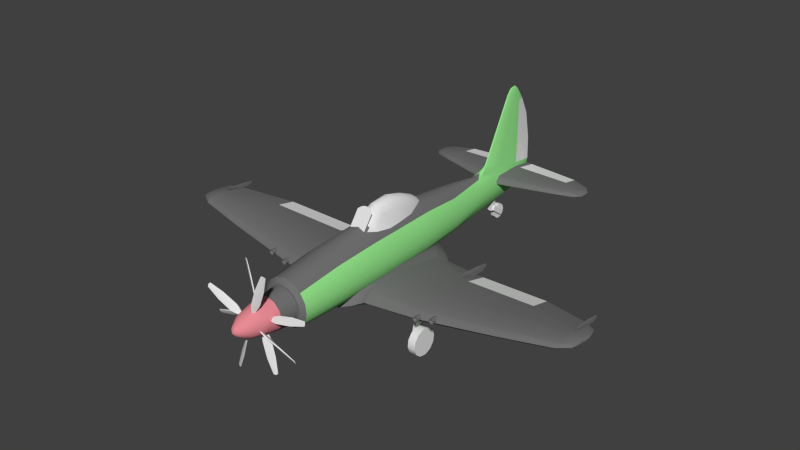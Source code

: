 # Source: plane.blend  (saved by Blender 2.77.0; exported with 4.5.12 LTS)
import bpy
from mathutils import Matrix  # noqa: F401  (used for matrix-valued properties, if any)

bpy.ops.wm.read_factory_settings(use_empty=True)
scene = bpy.context.scene
scene.name = 'Scene'

# ---- collections
col_collection_1 = bpy.data.collections.new('Collection 1'); scene.collection.children.link(col_collection_1)

# ---- materials (node trees are filled in below, after node groups)
mat_material = bpy.data.materials.new('Material')
mat_material.alpha_threshold = 0.0
mat_material.use_transparent_shadow = False
mat_material.diffuse_color = (0.3016, 0.8, 0.2625, 1.0)
mat_material.roughness = 0.5
mat_material_001 = bpy.data.materials.new('Material.001')
mat_material_001.alpha_threshold = 0.0
mat_material_001.use_transparent_shadow = False
mat_material_001.diffuse_color = (0.1679, 0.1679, 0.1679, 1.0)
mat_material_001.roughness = 0.5
mat_material_002 = bpy.data.materials.new('Material.002')
mat_material_002.alpha_threshold = 0.0
mat_material_002.use_transparent_shadow = False
mat_material_002.diffuse_color = (0.8, 0.255, 0.292, 1.0)
mat_material_002.roughness = 0.5
mat_material_004 = bpy.data.materials.new('Material.004')
mat_material_004.alpha_threshold = 0.0
mat_material_004.use_transparent_shadow = False
mat_material_004.diffuse_color = (0.3264, 0.3264, 0.3264, 1.0)
mat_material_004.roughness = 0.5
mat_material_005 = bpy.data.materials.new('Material.005')
mat_material_005.alpha_threshold = 0.0
mat_material_005.use_transparent_shadow = False
mat_material_005.diffuse_color = (0.04696, 0.04696, 0.04696, 1.0)
mat_material_005.roughness = 0.5
mat_material_006 = bpy.data.materials.new('Material.006')
mat_material_006.alpha_threshold = 0.0
mat_material_006.use_transparent_shadow = False
mat_material_006.roughness = 0.5
mat_material_007 = bpy.data.materials.new('Material.007')
mat_material_007.alpha_threshold = 0.0
mat_material_007.use_transparent_shadow = False
mat_material_007.roughness = 0.5
mat_material_008 = bpy.data.materials.new('Material.008')
mat_material_008.alpha_threshold = 0.0
mat_material_008.use_transparent_shadow = False
mat_material_008.roughness = 0.5
mat_material_009 = bpy.data.materials.new('Material.009')
mat_material_009.alpha_threshold = 0.0
mat_material_009.use_transparent_shadow = False
mat_material_009.roughness = 0.5

# ---- material node trees

# ---- world
world_world = bpy.data.worlds.new('World'); scene.world = world_world
world_world.color = (0.05088, 0.05088, 0.05088)
world_world.use_sun_shadow = False
world_world.sun_shadow_jitter_overblur = 0.0
world_world.cycles.sampling_method = 'NONE'
world_world.cycles.sample_map_resolution = 256

# ---- meshes
me_cylinder_010 = bpy.data.meshes.new('Cylinder.010')
me_cylinder_010.from_pydata([(1.836, -0.0455, -0.4162), (1.842, 1.043, -0.5602), (1.842, 1.06, -0.5067), (1.81, -0.0455, -0.4162), (1.804, 1.043, -0.5602), (1.804, 1.06, -0.5067), (0.6152, -0.8875, -0.2845), (0.6524, -1.433, -0.2839), (0.8086, 0.3134, -0.3843), (0.943, 0.704, -0.6061), (0.6267, -1.826, -0.7801), (0.6632, -2.012, -0.6668), (0.6476, -1.817, -0.3634), (0.6632, -2.007, -0.4478), (0.6632, -2.136, -0.5917), (0.6276, -0.1715, -0.7312), (2.033, -1.348, -0.3627), (2.033, -0.8334, -0.3633), (2.033, 0.004544, -0.4496), (2.033, 0.6659, -0.6417), (2.033, -1.577, -0.711), (2.033, -1.866, -0.654), (2.033, -1.709, -0.4316), (2.033, -1.888, -0.5047), (2.033, -1.922, -0.589), (2.033, 0.004544, -0.6687), (5.41, -1.183, -0.04799), (5.41, -0.9185, -0.04831), (5.414, -0.5999, -0.09526), (5.423, -0.1474, -0.1997), (5.426, -1.301, -0.2373), (5.423, -1.449, -0.2063), (5.413, -1.369, -0.08543), (5.416, -1.461, -0.1252), (5.42, -1.479, -0.171), (5.424, -0.5967, -0.2143), (4.065, -0.245, -0.3958), (4.067, 0.3254, -0.3762), (4.062, -1.519, -0.2236), (4.06, -1.238, -0.1736), (4.068, -1.64, -0.3851), (4.069, -1.416, -0.4265), (4.064, -1.658, -0.2767), (4.066, -1.684, -0.3379), (4.065, -0.2455, -0.2367), (4.06, -0.8387, -0.1741), (5.724, -1.128, -0.05102), (5.724, -0.9464, -0.05117), (5.726, -0.7281, -0.07318), (5.73, -0.418, -0.1221), (5.732, -1.208, -0.1398), (5.73, -1.31, -0.1253), (5.725, -1.255, -0.06857), (5.727, -1.318, -0.08721), (5.729, -1.33, -0.1087), (5.731, -0.7259, -0.129), (5.809, -0.7459, -0.1137), (5.809, -1.002, -0.1045), (1.864, 0.2569, -0.4231), (1.864, 0.6751, -0.4572), (1.864, 0.8579, -0.6098), (1.864, 0.5497, -0.6021), (1.782, 0.6751, -0.4572), (1.782, 0.2569, -0.4231), (1.782, 0.5497, -0.6021), (1.782, 0.8579, -0.6098), (5.472, -0.7479, -0.04203), (5.476, 0.1088, -0.1393), (5.476, 0.1219, -0.1032), (5.451, -0.7479, -0.04203), (5.447, 0.1088, -0.1393), (5.447, 0.1219, -0.1032), (5.494, -0.51, -0.04667), (5.494, -0.181, -0.06967), (5.494, -0.03713, -0.1728), (5.494, -0.2796, -0.1676), (5.429, -0.181, -0.06967), (5.429, -0.51, -0.04667), (5.429, -0.2796, -0.1676), (5.429, -0.03713, -0.1728), (2.046, -1.821, -0.5906), (2.011, -2.013, -0.5637), (2.023, -1.821, -0.5599), (2.011, -2.013, -0.518), (2.023, -1.821, -0.5219), (2.038, -2.013, -0.481), (2.046, -1.821, -0.4912), (2.082, -2.013, -0.4669), (2.082, -1.821, -0.4794), (2.038, -2.013, -0.6007), (2.082, -1.821, -0.6023), (2.082, -2.013, -0.6149), (2.118, -1.821, -0.5906), (2.125, -2.013, -0.6007), (2.14, -1.821, -0.5599), (2.152, -2.013, -0.5637), (2.14, -1.821, -0.5219), (2.152, -2.013, -0.518), (2.118, -1.821, -0.4912), (2.125, -2.013, -0.481), (2.051, -2.013, -0.4988), (2.082, -2.013, -0.4888), (2.032, -2.013, -0.5248), (2.032, -2.013, -0.5569), (2.051, -2.013, -0.583), (2.082, -2.013, -0.5929), (2.112, -2.013, -0.583), (2.131, -2.013, -0.5569), (2.131, -2.013, -0.5248), (2.112, -2.013, -0.4988), (2.082, -1.928, -0.5409), (2.446, -1.751, -0.5206), (2.411, -1.943, -0.4937), (2.423, -1.751, -0.4899), (2.411, -1.943, -0.448), (2.423, -1.751, -0.4519), (2.438, -1.943, -0.411), (2.446, -1.751, -0.4212), (2.482, -1.943, -0.3969), (2.482, -1.751, -0.4094), (2.438, -1.943, -0.5307), (2.482, -1.751, -0.5323), (2.482, -1.943, -0.5449), (2.518, -1.751, -0.5206), (2.525, -1.943, -0.5307), (2.54, -1.751, -0.4899), (2.552, -1.943, -0.4937), (2.54, -1.751, -0.4519), (2.552, -1.943, -0.448), (2.518, -1.751, -0.4212), (2.525, -1.943, -0.411), (2.451, -1.943, -0.4288), (2.482, -1.943, -0.4188), (2.432, -1.943, -0.4548), (2.432, -1.943, -0.4869), (2.451, -1.943, -0.513), (2.482, -1.943, -0.5229), (2.512, -1.943, -0.513), (2.531, -1.943, -0.4869), (2.531, -1.943, -0.4548), (2.512, -1.943, -0.4288), (2.482, -1.858, -0.4709)], [], [(59, 60, 1, 2), (2, 1, 4, 5), (60, 65, 4, 1), (62, 59, 2, 5), (15, 9, 19, 25), (12, 22, 16, 7), (11, 10, 20, 21), (10, 15, 25, 20), (13, 14, 24, 23), (12, 13, 23, 22), (9, 8, 18, 19), (14, 11, 21, 24), (36, 37, 29, 35), (38, 32, 26, 39), (40, 41, 30, 31), (41, 36, 35, 30), (42, 43, 34, 33), (44, 45, 27, 28), (38, 42, 33, 32), (37, 44, 28, 29), (45, 39, 26, 27), (43, 40, 31, 34), (24, 21, 40, 43), (17, 16, 39, 45), (22, 23, 42, 38), (18, 17, 45, 44), (23, 24, 43, 42), (20, 25, 36, 41), (21, 20, 41, 40), (22, 38, 39, 16), (35, 29, 49, 55), (32, 52, 46, 26), (31, 30, 50, 51), (30, 35, 55, 50), (33, 34, 54, 53), (28, 27, 47, 48), (32, 33, 53, 52), (29, 28, 48, 49), (27, 26, 46, 47), (34, 31, 51, 54), (53, 57, 52), (49, 48, 56), (52, 57, 46), (54, 51, 57), (51, 50, 57), (53, 54, 57), (8, 6, 17, 18), (6, 7, 16, 17), (3, 0, 58, 63), (63, 58, 59, 62), (61, 64, 65, 60), (5, 4, 65, 62), (62, 65, 64, 63), (58, 61, 60, 59), (3, 64, 61, 0), (58, 0, 61), (3, 63, 64), (73, 74, 67, 68), (68, 67, 70, 71), (74, 79, 70, 67), (76, 73, 68, 71), (69, 66, 72, 77), (77, 72, 73, 76), (75, 78, 79, 74), (71, 70, 79, 76), (76, 79, 78, 77), (72, 75, 74, 73), (69, 78, 75, 66), (72, 66, 75), (69, 77, 78), (25, 18, 44, 36), (18, 25, 19), (44, 37, 36), (47, 57, 56, 48), (47, 46, 57), (50, 55, 56, 57), (55, 49, 56), (81, 103, 102, 83), (89, 104, 103, 81), (91, 105, 104, 89), (93, 106, 105, 91), (95, 107, 106, 93), (97, 108, 107, 95), (99, 109, 108, 97), (96, 98, 99, 97), (98, 88, 87, 99), (87, 101, 109, 99), (94, 96, 97, 95), (92, 94, 95, 93), (90, 92, 93, 91), (80, 90, 91, 89), (82, 80, 89, 81), (84, 82, 81, 83), (86, 84, 83, 85), (88, 86, 85, 87), (83, 102, 100, 85), (85, 100, 101, 87), (101, 110, 109), (109, 110, 108), (108, 110, 107), (107, 110, 106), (106, 110, 105), (105, 110, 104), (104, 110, 103), (103, 110, 102), (102, 110, 100), (100, 110, 101), (9, 15, 8), (8, 15, 6), (15, 10, 7, 6), (11, 12, 7, 10), (11, 14, 13, 12), (112, 134, 133, 114), (120, 135, 134, 112), (122, 136, 135, 120), (124, 137, 136, 122), (126, 138, 137, 124), (128, 139, 138, 126), (130, 140, 139, 128), (127, 129, 130, 128), (129, 119, 118, 130), (118, 132, 140, 130), (125, 127, 128, 126), (123, 125, 126, 124), (121, 123, 124, 122), (111, 121, 122, 120), (113, 111, 120, 112), (115, 113, 112, 114), (117, 115, 114, 116), (119, 117, 116, 118), (114, 133, 131, 116), (116, 131, 132, 118), (132, 141, 140), (140, 141, 139), (139, 141, 138), (138, 141, 137), (137, 141, 136), (136, 141, 135), (135, 141, 134), (134, 141, 133), (133, 141, 131), (131, 141, 132)])
me_cylinder_010.polygons.foreach_set('use_smooth', [True] * 142)
me_cylinder_010.polygons.foreach_set('material_index', [1, 1, 1, 1, 0, 1, 0, 0, 1, 1, 1, 1, 0, 1, 0, 0, 1, 1, 1, 1, 1, 1, 1, 1, 1, 1, 1, 0, 0, 1, 0, 1, 0, 0, 1, 1, 1, 1, 1, 1, 1, 1, 1, 1, 0, 1, 1, 1, 1, 1, 1, 1, 1, 1, 1, 1, 1, 1, 1, 1, 1, 1, 1, 1, 1, 1, 1, 1, 1, 1, 1, 1, 1, 1, 1, 0, 0, 1, 1, 1, 1, 1, 1, 1, 1, 1, 1, 1, 1, 1, 1, 1, 1, 1, 1, 1, 1, 1, 1, 1, 1, 1, 1, 1, 1, 1, 1, 1, 1, 1, 1, 1, 1, 1, 1, 1, 1, 1, 1, 1, 1, 1, 1, 1, 1, 1, 1, 1, 1, 1, 1, 1, 1, 1, 1, 1, 1, 1, 1, 1, 1, 1])
_k = set([(6, 7), (6, 8), (7, 12), (8, 9), (9, 15), (10, 11), (11, 14), (12, 13), (13, 14), (18, 19), (18, 25), (18, 44), (19, 25), (25, 36), (36, 37), (36, 44), (37, 44)])
me_cylinder_010.attributes.new('sharp_edge', 'BOOLEAN', 'EDGE').data.foreach_set('value', [ (min(e.vertices), max(e.vertices)) in _k for e in me_cylinder_010.edges])
me_cylinder_010.materials.append(mat_material)
me_cylinder_010.materials.append(mat_material_001)
me_cylinder_010.materials.append(mat_material_002)
me_cylinder_010.use_remesh_preserve_volume = False
me_cylinder_010.use_remesh_preserve_attributes = False
me_cylinder_010.use_mirror_vertex_groups = False
me_cylinder_010.update()
me_cylinder_009 = bpy.data.meshes.new('Cylinder.009')
me_cylinder_009.from_pydata([(-1.836, -0.0455, -0.4162), (-1.842, 1.043, -0.5602), (-1.842, 1.06, -0.5067), (-1.81, -0.0455, -0.4162), (-1.804, 1.043, -0.5602), (-1.804, 1.06, -0.5067), (-0.6152, -0.8875, -0.2845), (-0.6524, -1.433, -0.2839), (-0.8086, 0.3134, -0.3843), (-0.943, 0.704, -0.6061), (-0.6267, -1.826, -0.7801), (-0.6632, -2.012, -0.6668), (-0.6476, -1.817, -0.3634), (-0.6632, -2.007, -0.4478), (-0.6632, -2.136, -0.5917), (-0.6276, -0.1715, -0.7312), (-2.033, -1.348, -0.3627), (-2.033, -0.8334, -0.3633), (-2.033, 0.004544, -0.4496), (-2.033, 0.6659, -0.6417), (-2.033, -1.577, -0.711), (-2.033, -1.866, -0.654), (-2.033, -1.709, -0.4316), (-2.033, -1.888, -0.5047), (-2.033, -1.922, -0.589), (-2.033, 0.004544, -0.6687), (-5.41, -1.183, -0.04799), (-5.41, -0.9185, -0.04831), (-5.414, -0.5999, -0.09526), (-5.423, -0.1474, -0.1997), (-5.426, -1.301, -0.2373), (-5.423, -1.449, -0.2063), (-5.413, -1.369, -0.08543), (-5.416, -1.461, -0.1252), (-5.42, -1.479, -0.171), (-5.424, -0.5967, -0.2143), (-4.065, -0.245, -0.3958), (-4.067, 0.3254, -0.3762), (-4.062, -1.519, -0.2236), (-4.06, -1.238, -0.1736), (-4.068, -1.64, -0.3851), (-4.069, -1.416, -0.4265), (-4.064, -1.658, -0.2767), (-4.066, -1.684, -0.3379), (-4.065, -0.2455, -0.2367), (-4.06, -0.8387, -0.1741), (-5.724, -1.128, -0.05102), (-5.724, -0.9464, -0.05117), (-5.726, -0.7281, -0.07318), (-5.73, -0.418, -0.1221), (-5.732, -1.208, -0.1398), (-5.73, -1.31, -0.1253), (-5.725, -1.255, -0.06857), (-5.727, -1.318, -0.08721), (-5.729, -1.33, -0.1087), (-5.731, -0.7259, -0.129), (-5.809, -0.7459, -0.1137), (-5.809, -1.002, -0.1045), (-1.864, 0.2569, -0.4231), (-1.864, 0.6751, -0.4572), (-1.864, 0.8579, -0.6098), (-1.864, 0.5497, -0.6021), (-1.782, 0.6751, -0.4572), (-1.782, 0.2569, -0.4231), (-1.782, 0.5497, -0.6021), (-1.782, 0.8579, -0.6098), (-5.472, -0.7479, -0.04203), (-5.476, 0.1088, -0.1393), (-5.476, 0.1219, -0.1032), (-5.451, -0.7479, -0.04203), (-5.447, 0.1088, -0.1393), (-5.447, 0.1219, -0.1032), (-5.494, -0.51, -0.04667), (-5.494, -0.181, -0.06967), (-5.494, -0.03713, -0.1728), (-5.494, -0.2796, -0.1676), (-5.429, -0.181, -0.06967), (-5.429, -0.51, -0.04667), (-5.429, -0.2796, -0.1676), (-5.429, -0.03713, -0.1728), (-2.046, -1.821, -0.5906), (-2.011, -2.013, -0.5637), (-2.023, -1.821, -0.5599), (-2.011, -2.013, -0.518), (-2.023, -1.821, -0.5219), (-2.038, -2.013, -0.481), (-2.046, -1.821, -0.4912), (-2.082, -2.013, -0.4669), (-2.082, -1.821, -0.4794), (-2.038, -2.013, -0.6007), (-2.082, -1.821, -0.6023), (-2.082, -2.013, -0.6149), (-2.118, -1.821, -0.5906), (-2.125, -2.013, -0.6007), (-2.14, -1.821, -0.5599), (-2.152, -2.013, -0.5637), (-2.14, -1.821, -0.5219), (-2.152, -2.013, -0.518), (-2.118, -1.821, -0.4912), (-2.125, -2.013, -0.481), (-2.051, -2.013, -0.4988), (-2.082, -2.013, -0.4888), (-2.032, -2.013, -0.5248), (-2.032, -2.013, -0.5569), (-2.051, -2.013, -0.583), (-2.082, -2.013, -0.5929), (-2.112, -2.013, -0.583), (-2.131, -2.013, -0.5569), (-2.131, -2.013, -0.5248), (-2.112, -2.013, -0.4988), (-2.082, -1.928, -0.5409), (-2.546, -1.751, -0.5206), (-2.511, -1.943, -0.4937), (-2.523, -1.751, -0.4899), (-2.511, -1.943, -0.448), (-2.523, -1.751, -0.4519), (-2.538, -1.943, -0.411), (-2.546, -1.751, -0.4212), (-2.582, -1.943, -0.3969), (-2.582, -1.751, -0.4094), (-2.538, -1.943, -0.5307), (-2.582, -1.751, -0.5323), (-2.582, -1.943, -0.5449), (-2.618, -1.751, -0.5206), (-2.625, -1.943, -0.5307), (-2.64, -1.751, -0.4899), (-2.652, -1.943, -0.4937), (-2.64, -1.751, -0.4519), (-2.652, -1.943, -0.448), (-2.618, -1.751, -0.4212), (-2.625, -1.943, -0.411), (-2.551, -1.943, -0.4288), (-2.582, -1.943, -0.4188), (-2.532, -1.943, -0.4548), (-2.532, -1.943, -0.4869), (-2.551, -1.943, -0.513), (-2.582, -1.943, -0.5229), (-2.612, -1.943, -0.513), (-2.631, -1.943, -0.4869), (-2.631, -1.943, -0.4548), (-2.612, -1.943, -0.4288), (-2.582, -1.858, -0.4709)], [], [(59, 2, 1, 60), (2, 5, 4, 1), (60, 1, 4, 65), (62, 5, 2, 59), (15, 25, 19, 9), (12, 7, 16, 22), (11, 21, 20, 10), (10, 20, 25, 15), (13, 23, 24, 14), (12, 22, 23, 13), (9, 19, 18, 8), (14, 24, 21, 11), (36, 35, 29, 37), (38, 39, 26, 32), (40, 31, 30, 41), (41, 30, 35, 36), (42, 33, 34, 43), (44, 28, 27, 45), (38, 32, 33, 42), (37, 29, 28, 44), (45, 27, 26, 39), (43, 34, 31, 40), (24, 43, 40, 21), (17, 45, 39, 16), (22, 38, 42, 23), (18, 44, 45, 17), (23, 42, 43, 24), (20, 41, 36, 25), (21, 40, 41, 20), (22, 16, 39, 38), (35, 55, 49, 29), (32, 26, 46, 52), (31, 51, 50, 30), (30, 50, 55, 35), (33, 53, 54, 34), (28, 48, 47, 27), (32, 52, 53, 33), (29, 49, 48, 28), (27, 47, 46, 26), (34, 54, 51, 31), (53, 52, 57), (49, 56, 48), (52, 46, 57), (54, 57, 51), (51, 57, 50), (53, 57, 54), (8, 18, 17, 6), (6, 17, 16, 7), (3, 63, 58, 0), (63, 62, 59, 58), (61, 60, 65, 64), (5, 62, 65, 4), (62, 63, 64, 65), (58, 59, 60, 61), (3, 0, 61, 64), (58, 61, 0), (3, 64, 63), (73, 68, 67, 74), (68, 71, 70, 67), (74, 67, 70, 79), (76, 71, 68, 73), (69, 77, 72, 66), (77, 76, 73, 72), (75, 74, 79, 78), (71, 76, 79, 70), (76, 77, 78, 79), (72, 73, 74, 75), (69, 66, 75, 78), (72, 75, 66), (69, 78, 77), (25, 36, 44, 18), (18, 19, 25), (44, 36, 37), (47, 48, 56, 57), (47, 57, 46), (50, 57, 56, 55), (55, 56, 49), (81, 83, 102, 103), (89, 81, 103, 104), (91, 89, 104, 105), (93, 91, 105, 106), (95, 93, 106, 107), (97, 95, 107, 108), (99, 97, 108, 109), (96, 97, 99, 98), (98, 99, 87, 88), (87, 99, 109, 101), (94, 95, 97, 96), (92, 93, 95, 94), (90, 91, 93, 92), (80, 89, 91, 90), (82, 81, 89, 80), (84, 83, 81, 82), (86, 85, 83, 84), (88, 87, 85, 86), (83, 85, 100, 102), (85, 87, 101, 100), (101, 109, 110), (109, 108, 110), (108, 107, 110), (107, 106, 110), (106, 105, 110), (105, 104, 110), (104, 103, 110), (103, 102, 110), (102, 100, 110), (100, 101, 110), (9, 8, 15), (8, 6, 15), (15, 6, 7, 10), (11, 10, 7, 12), (11, 12, 13, 14), (112, 114, 133, 134), (120, 112, 134, 135), (122, 120, 135, 136), (124, 122, 136, 137), (126, 124, 137, 138), (128, 126, 138, 139), (130, 128, 139, 140), (127, 128, 130, 129), (129, 130, 118, 119), (118, 130, 140, 132), (125, 126, 128, 127), (123, 124, 126, 125), (121, 122, 124, 123), (111, 120, 122, 121), (113, 112, 120, 111), (115, 114, 112, 113), (117, 116, 114, 115), (119, 118, 116, 117), (114, 116, 131, 133), (116, 118, 132, 131), (132, 140, 141), (140, 139, 141), (139, 138, 141), (138, 137, 141), (137, 136, 141), (136, 135, 141), (135, 134, 141), (134, 133, 141), (133, 131, 141), (131, 132, 141)])
me_cylinder_009.polygons.foreach_set('use_smooth', [True] * 142)
me_cylinder_009.polygons.foreach_set('material_index', [1, 1, 1, 1, 0, 1, 0, 0, 1, 1, 1, 1, 0, 1, 0, 0, 1, 1, 1, 1, 1, 1, 1, 1, 1, 1, 1, 0, 0, 1, 0, 1, 0, 0, 1, 1, 1, 1, 1, 1, 1, 1, 1, 1, 0, 1, 1, 1, 1, 1, 1, 1, 1, 1, 1, 1, 1, 1, 1, 1, 1, 1, 1, 1, 1, 1, 1, 1, 1, 1, 1, 1, 1, 1, 1, 0, 0, 1, 1, 1, 1, 1, 1, 1, 1, 1, 1, 1, 1, 1, 1, 1, 1, 1, 1, 1, 1, 1, 1, 1, 1, 1, 1, 1, 1, 1, 1, 1, 1, 1, 1, 1, 1, 1, 1, 1, 1, 1, 1, 1, 1, 1, 1, 1, 1, 1, 1, 1, 1, 1, 1, 1, 1, 1, 1, 1, 1, 1, 1, 1, 1, 1])
_k = set([(6, 7), (6, 8), (7, 12), (8, 9), (9, 15), (10, 11), (11, 14), (12, 13), (13, 14), (18, 19), (18, 25), (18, 44), (19, 25), (25, 36), (36, 37), (36, 44), (37, 44)])
me_cylinder_009.attributes.new('sharp_edge', 'BOOLEAN', 'EDGE').data.foreach_set('value', [ (min(e.vertices), max(e.vertices)) in _k for e in me_cylinder_009.edges])
me_cylinder_009.materials.append(mat_material)
me_cylinder_009.materials.append(mat_material_001)
me_cylinder_009.materials.append(mat_material_002)
me_cylinder_009.use_remesh_preserve_volume = False
me_cylinder_009.use_remesh_preserve_attributes = False
me_cylinder_009.use_mirror_vertex_groups = False
me_cylinder_009.update()
me_plane = bpy.data.meshes.new('Plane')
me_plane.from_pydata([(-0.2179, -1.304, 1.224), (0.2179, -1.304, 1.224), (-0.2179, -1.575, 0.8532), (0.2179, -1.575, 0.8532), (0.0, -1.237, 1.314), (-0.07264, -1.243, 1.306), (-0.1453, -1.264, 1.278), (0.109, -1.575, 0.8532), (0.0, -1.575, 0.8532), (-0.109, -1.575, 0.8532), (0.07264, -1.243, 1.306), (0.1453, -1.264, 1.278), (-0.1453, -1.575, 0.8532), (-0.07264, -1.575, 0.8532), (0.0, -1.575, 0.8532), (0.07264, -1.575, 0.8532), (0.1453, -1.575, 0.8532)], [(9, 2), (3, 7), (7, 8), (8, 9)], [(11, 1, 3, 16), (5, 4, 14, 13), (6, 5, 13, 12), (0, 6, 12, 2), (4, 10, 15, 14), (10, 11, 16, 15)])
me_plane.use_remesh_preserve_volume = False
me_plane.use_remesh_preserve_attributes = False
me_plane.use_mirror_vertex_groups = False
me_plane.update()
me_cylinder_008 = bpy.data.meshes.new('Cylinder.008')
me_cylinder_008.from_pydata([(-0.04304, 0.2228, -1.191e-09), (-0.1492, 0.2228, 1.191e-09), (-0.04304, 0.2197, 0.009274), (-0.1492, 0.2197, 0.009274), (-0.04304, 0.2119, 0.01501), (-0.1492, 0.2119, 0.01501), (-0.04304, 0.2021, 0.01501), (-0.1492, 0.2021, 0.01501), (-0.04304, 0.1942, 0.009274), (-0.1492, 0.1942, 0.009274), (-0.04304, 0.1912, -2.57e-09), (-0.1492, 0.1912, -1.881e-10), (-0.04304, 0.1942, -0.009274), (-0.1492, 0.1942, -0.009274), (-0.04304, 0.2021, -0.01501), (-0.1492, 0.2021, -0.01501), (-0.04304, 0.2119, -0.01501), (-0.1492, 0.2119, -0.01501), (-0.04304, 0.2197, -0.009274), (-0.1492, 0.2197, -0.009274), (-0.04403, 0.1872, -0.01979), (-0.04403, 0.1872, 0.01979), (-0.04403, 0.2268, -0.01979), (-0.04403, 0.2268, 0.01979), (-0.03191, 0.1872, -0.01979), (-0.03191, 0.1872, 0.01979), (-0.03191, 0.2268, -0.01979), (-0.03191, 0.2268, 0.01979), (-0.04286, 0.1872, -0.01225), (-0.04286, 0.1872, 0.01225), (-0.03307, 0.1872, -0.01225), (-0.03307, 0.1872, 0.01225), (-0.04286, -0.02293, -0.01225), (-0.04286, -0.02293, 0.01225), (-0.03307, -0.02293, 0.01225), (-0.03307, -0.02293, -0.01225), (-0.04737, -0.009293, -0.00926), (-0.04737, -0.009293, 0.00926), (-0.04737, 0.009227, -0.00926), (-0.04737, 0.009227, 0.00926), (0.0086, -0.009293, -0.00926), (0.0086, -0.009293, 0.00926), (0.0086, 0.009227, -0.00926), (0.0086, 0.009227, 0.00926)], [], [(0, 1, 3, 2), (2, 3, 5, 4), (4, 5, 7, 6), (6, 7, 9, 8), (8, 9, 11, 10), (10, 11, 13, 12), (12, 13, 15, 14), (14, 15, 17, 16), (3, 1, 19, 17, 15, 13, 11, 9, 7, 5), (18, 19, 1, 0), (16, 17, 19, 18), (31, 30, 28, 29), (21, 23, 22, 20), (23, 27, 26, 22), (27, 25, 24, 26), (25, 21, 20, 24), (20, 22, 26, 24), (25, 27, 23, 21), (34, 33, 32, 35), (28, 30, 35, 32), (31, 29, 33, 34), (30, 31, 34, 35), (29, 28, 32, 33), (37, 39, 38, 36), (39, 43, 42, 38), (43, 41, 40, 42), (41, 37, 36, 40), (36, 38, 42, 40), (41, 43, 39, 37)])
me_cylinder_008.polygons.foreach_set('use_smooth', [True] * 29)
me_cylinder_008.use_remesh_preserve_volume = False
me_cylinder_008.use_remesh_preserve_attributes = False
me_cylinder_008.use_mirror_vertex_groups = False
me_cylinder_008.update()
me_cylinder_007 = bpy.data.meshes.new('Cylinder.007')
me_cylinder_007.from_pydata([(0.0, 0.01237, 0.0), (0.0, 0.01237, 0.1896), (0.006187, 0.01072, 0.0), (0.006187, 0.01072, 0.1896), (0.01072, 0.006187, 0.0), (0.01072, 0.006187, 0.1896), (0.01237, -5.409e-10, 0.0), (0.01237, -5.409e-10, 0.1896), (0.01072, -0.006187, 0.0), (0.01072, -0.006187, 0.1896), (0.006187, -0.01072, 0.0), (0.006187, -0.01072, 0.1896), (1.868e-09, -0.01237, 0.0), (1.868e-09, -0.01237, 0.1896), (-0.006187, -0.01072, 0.0), (-0.006187, -0.01072, 0.1896), (-0.01072, -0.006187, 0.0), (-0.01072, -0.006187, 0.1896), (-0.01237, -5.752e-09, 0.0), (-0.01237, -5.752e-09, 0.1896), (-0.01072, 0.006187, 0.0), (-0.01072, 0.006187, 0.1896), (-0.006187, 0.01072, 0.0), (-0.006187, 0.01072, 0.1896), (-0.01302, 0.02254, 0.1963), (-0.02254, 0.01302, 0.1963), (-0.02603, -1.21e-08, 0.1963), (-0.02254, -0.01302, 0.1963), (-0.01302, -0.02254, 0.1963), (3.931e-09, -0.02603, 0.1963), (0.01302, -0.02254, 0.1963), (0.02254, -0.01302, 0.1963), (0.02603, -1.138e-09, 0.1963), (0.02254, 0.01302, 0.1963), (0.01302, 0.02254, 0.1963), (0.0, 0.02603, 0.1963), (-0.007397, 0.01963, 0.2095), (-0.01281, 0.01212, 0.2095), (-0.01479, 0.001861, 0.2095), (-0.01281, -0.008396, 0.2095), (-0.007397, -0.0159, 0.2095), (2.234e-09, -0.01865, 0.2095), (0.007397, -0.0159, 0.2095), (0.01281, -0.008396, 0.2095), (0.01479, 0.001861, 0.2095), (0.01281, 0.01212, 0.2095), (0.007397, 0.01963, 0.2095), (0.0, 0.02237, 0.2095), (-0.006773, 0.01846, 0.2929), (-0.01173, 0.01144, 0.2929), (-0.01355, 0.001861, 0.2929), (-0.01173, -0.007722, 0.2929), (-0.006773, -0.01474, 0.2929), (2.045e-09, -0.01731, 0.2929), (0.006773, -0.01474, 0.2929), (0.01173, -0.007722, 0.2929), (0.01355, 0.001861, 0.2929), (0.01173, 0.01144, 0.2929), (0.006773, 0.01846, 0.2929), (0.0, 0.02103, 0.2929), (-0.01359, 0.02353, 0.2965), (-0.02353, 0.01359, 0.2965), (-0.02717, -1.263e-08, 0.2965), (-0.02353, -0.01359, 0.2965), (-0.01359, -0.02353, 0.2965), (4.103e-09, -0.02717, 0.2965), (0.01359, -0.02353, 0.2965), (0.02353, -0.01359, 0.2965), (0.02717, -1.188e-09, 0.2965), (0.02353, 0.01359, 0.2965), (0.01359, 0.02353, 0.2965), (0.0, 0.02717, 0.2965), (-0.01461, 0.02688, 0.3056), (-0.02531, 0.01621, 0.3064), (-0.02923, 0.001643, 0.3075), (-0.02531, -0.01293, 0.3086), (-0.01461, -0.02359, 0.3094), (4.413e-09, -0.0275, 0.3097), (0.01461, -0.02359, 0.3094), (0.02531, -0.01293, 0.3086), (0.02923, 0.001643, 0.3075), (0.02531, 0.01621, 0.3064), (0.01461, 0.02688, 0.3056), (0.0, 0.03079, 0.3053), (-0.009901, 0.01874, 0.3098), (-0.01715, 0.01152, 0.3103), (-0.0198, 0.001643, 0.3111), (-0.01715, -0.008229, 0.3118), (-0.009901, -0.01546, 0.3124), (2.99e-09, -0.0181, 0.3126), (0.009901, -0.01546, 0.3124), (0.01715, -0.008229, 0.3118), (0.0198, 0.001643, 0.3111), (0.01715, 0.01152, 0.3103), (0.009901, 0.01874, 0.3098), (0.0, 0.02139, 0.3096), (0.006222, 0.01691, 0.2451), (0.0, 0.01924, 0.2451), (0.01078, 0.01055, 0.2451), (0.01244, 0.001861, 0.2451), (0.01078, -0.006829, 0.2451), (0.006222, -0.01319, 0.2451), (1.879e-09, -0.01552, 0.2451), (-0.006222, -0.01319, 0.2451), (-0.01078, -0.006829, 0.2451), (-0.01244, 0.001861, 0.2451), (-0.01078, 0.01055, 0.2451), (-0.006222, 0.01691, 0.2451), (0.01226, 0.02386, 0.2029), (0.0, 0.02755, 0.2029), (0.02123, 0.01378, 0.2029), (0.02452, -1.204e-09, 0.2029), (0.02123, -0.01378, 0.2029), (0.01226, -0.02386, 0.2029), (3.702e-09, -0.02755, 0.2029), (-0.01226, -0.02386, 0.2029), (-0.02123, -0.01378, 0.2029), (-0.02452, -1.281e-08, 0.2029), (-0.02123, 0.01378, 0.2029), (-0.01226, 0.02386, 0.2029)], [], [(0, 1, 3, 2), (2, 3, 5, 4), (4, 5, 7, 6), (6, 7, 9, 8), (8, 9, 11, 10), (10, 11, 13, 12), (12, 13, 15, 14), (14, 15, 17, 16), (16, 17, 19, 18), (18, 19, 21, 20), (23, 21, 25, 24), (22, 23, 1, 0), (20, 21, 23, 22), (1, 23, 24, 35), (21, 19, 26, 25), (19, 17, 27, 26), (17, 15, 28, 27), (15, 13, 29, 28), (13, 11, 30, 29), (11, 9, 31, 30), (9, 7, 32, 31), (7, 5, 33, 32), (5, 3, 34, 33), (3, 1, 35, 34), (108, 109, 47, 46), (110, 108, 46, 45), (111, 110, 45, 44), (112, 111, 44, 43), (113, 112, 43, 42), (114, 113, 42, 41), (115, 114, 41, 40), (116, 115, 40, 39), (117, 116, 39, 38), (118, 117, 38, 37), (119, 118, 37, 36), (109, 119, 36, 47), (96, 97, 59, 58), (98, 96, 58, 57), (99, 98, 57, 56), (100, 99, 56, 55), (101, 100, 55, 54), (102, 101, 54, 53), (103, 102, 53, 52), (104, 103, 52, 51), (105, 104, 51, 50), (106, 105, 50, 49), (107, 106, 49, 48), (97, 107, 48, 59), (58, 59, 71, 70), (57, 58, 70, 69), (56, 57, 69, 68), (55, 56, 68, 67), (54, 55, 67, 66), (53, 54, 66, 65), (52, 53, 65, 64), (51, 52, 64, 63), (50, 51, 63, 62), (49, 50, 62, 61), (48, 49, 61, 60), (59, 48, 60, 71), (70, 71, 83, 82), (69, 70, 82, 81), (68, 69, 81, 80), (67, 68, 80, 79), (66, 67, 79, 78), (65, 66, 78, 77), (64, 65, 77, 76), (63, 64, 76, 75), (62, 63, 75, 74), (61, 62, 74, 73), (60, 61, 73, 72), (71, 60, 72, 83), (82, 83, 95, 94), (81, 82, 94, 93), (80, 81, 93, 92), (79, 80, 92, 91), (78, 79, 91, 90), (77, 78, 90, 89), (76, 77, 89, 88), (75, 76, 88, 87), (74, 75, 87, 86), (73, 74, 86, 85), (72, 73, 85, 84), (83, 72, 84, 95), (95, 84, 85, 86, 87, 88, 89, 90, 91, 92, 93, 94), (47, 36, 107, 97), (36, 37, 106, 107), (37, 38, 105, 106), (38, 39, 104, 105), (39, 40, 103, 104), (40, 41, 102, 103), (41, 42, 101, 102), (42, 43, 100, 101), (43, 44, 99, 100), (44, 45, 98, 99), (45, 46, 96, 98), (46, 47, 97, 96), (35, 24, 119, 109), (24, 25, 118, 119), (25, 26, 117, 118), (26, 27, 116, 117), (27, 28, 115, 116), (28, 29, 114, 115), (29, 30, 113, 114), (30, 31, 112, 113), (31, 32, 111, 112), (32, 33, 110, 111), (33, 34, 108, 110), (34, 35, 109, 108)])
me_cylinder_007.polygons.foreach_set('use_smooth', [True] * 109)
_k = set([(1, 3), (1, 23), (3, 5), (5, 7), (7, 9), (9, 11), (11, 13), (13, 15), (15, 17), (17, 19), (19, 21), (21, 23), (48, 49), (48, 59), (49, 50), (50, 51), (51, 52), (52, 53), (53, 54), (54, 55), (55, 56), (56, 57), (57, 58), (58, 59)])
me_cylinder_007.attributes.new('sharp_edge', 'BOOLEAN', 'EDGE').data.foreach_set('value', [ (min(e.vertices), max(e.vertices)) in _k for e in me_cylinder_007.edges])
me_cylinder_007.use_remesh_preserve_volume = False
me_cylinder_007.use_remesh_preserve_attributes = False
me_cylinder_007.use_mirror_vertex_groups = False
me_cylinder_007.update()
me_cylinder = bpy.data.meshes.new('Cylinder')
me_cylinder.from_pydata([(-1.669, 4.847, 0.1656), (-1.669, 5.285, 0.2018), (-1.669, 4.294, 0.3015), (-1.669, 4.162, 0.2073), (-1.669, 4.273, 0.1635), (-1.669, 4.18, 0.2576), (-1.669, 4.847, 0.2801), (-2.193, 4.847, 0.1897), (-2.193, 5.037, 0.2128), (-2.193, 4.424, 0.2767), (-2.193, 4.318, 0.2164), (-2.193, 4.41, 0.1883), (-2.193, 4.329, 0.2486), (-2.193, 4.847, 0.263), (-2.371, 4.802, 0.2128), (-2.371, 4.509, 0.2128), (-2.275, 4.783, 0.2032), (-2.275, 4.47, 0.2627), (-2.275, 4.475, 0.2023), (-2.275, 4.798, 0.2533), (-0.6152, -0.8875, -0.2845), (-0.6567, 0.965, -0.6061), (-0.5309, -2.442, -0.5842), (-0.5981, -2.141, -0.331), (-0.5573, 0.6365, -0.3821), (-0.6524, -1.433, -0.2839), (-0.8086, 0.3134, -0.3843), (-0.943, 0.704, -0.6061), (-0.6267, -1.826, -0.7801), (-0.6632, -2.012, -0.6668), (-0.6476, -1.817, -0.3634), (-0.6632, -2.007, -0.4478), (-0.6632, -2.136, -0.5917), (-0.6276, -0.1715, -0.7312), (-0.2842, -0.8875, -0.2371), (-0.2781, 1.21, -0.6116), (-0.2902, -2.642, -0.6307), (-0.2902, -2.418, -0.3512), (-0.2781, 1.149, -0.4005), (-0.2902, -1.433, -0.2693), (-0.2957, -1.826, -0.7856), (-0.2965, -0.1715, -0.7368), (0.0, 4.847, 0.1261), (0.0, 5.49, 0.1836), (0.0, 3.966, 0.3424), (0.0, 3.704, 0.1924), (0.0, 3.933, 0.1226), (0.0, 3.731, 0.2726), (0.0, 4.847, 0.3083), (0.0, 1.252, -0.6143), (0.0, -2.665, -0.6474), (0.0, 1.175, -0.4519), (0.0, -1.826, -0.8102), (0.0, -0.1715, -0.7613), (0.0, -2.461, -0.3512), (0.0, -4.064, 0.4767), (0.0, -5.516, 0.1173), (7.199e-08, -4.064, -0.4768), (1.772e-08, -5.516, -0.1174), (-0.2384, -4.064, -0.4129), (-0.05867, -5.516, -0.1017), (-0.4129, -4.064, -0.2384), (-0.1016, -5.516, -0.05873), (-0.4768, -4.064, -5.376e-05), (-0.1173, -5.516, -5.349e-05), (-0.4129, -4.064, 0.2383), (-0.1016, -5.516, 0.05862), (-0.2384, -4.064, 0.4128), (-0.05867, -5.516, 0.1016), (0.0, -4.548, 0.4311), (0.0, -5.249, 0.2874), (4.341e-08, -5.249, -0.2876), (6.511e-08, -4.548, -0.4313), (-0.1438, -5.249, -0.249), (-0.2156, -4.548, -0.3735), (-0.249, -5.249, -0.1438), (-0.3734, -4.548, -0.2157), (-0.2875, -5.249, -5.36e-05), (-0.4312, -4.548, -5.369e-05), (-0.249, -5.249, 0.1437), (-0.3734, -4.548, 0.2155), (-0.1438, -5.249, 0.2489), (-0.2156, -4.548, 0.3734), (-8.941e-09, -5.592, -5.346e-05), (0.0, -4.898, 0.3699), (5.586e-08, -4.898, -0.37), (-0.185, -4.898, -0.3204), (-0.3204, -4.898, -0.185), (-0.37, -4.898, -5.365e-05), (-0.3204, -4.898, 0.1849), (-0.185, -4.898, 0.3203), (-0.05042, 4.855, 2.235), (-0.05042, 4.855, 0.4221), (-0.05042, 4.636, 2.447), (-0.05042, 3.98, 0.6001), (-0.05042, 4.528, 0.4902), (-0.1034, 3.848, 0.4), (-0.1034, 4.344, 0.2529), (-0.08395, 4.725, 0.07383), (-0.01893, 5.025, 2.241), (-0.01573, 4.808, 2.545), (-0.01573, 4.673, 2.638), (-0.01573, 4.521, 2.611), (-0.01573, 4.412, 2.496), (-0.01926, 3.498, 0.7824), (-0.06882, 3.26, 0.6252), (-0.00693, 5.463, 0.3318), (-0.01541, 5.38, 0.03958), (-0.2559, -2.762, -0.5855), (-0.4729, -2.762, -0.4431), (-0.6178, -2.762, -0.2301), (-0.6687, -2.762, 0.02118), (-0.6353, -2.762, 0.3174), (-0.4863, -2.762, 0.5976), (-0.2632, -2.762, 0.7848), (-0.2496, -1.502, -0.5558), (-0.4612, -1.502, -0.4096), (-0.6026, -1.502, -0.1908), (-0.6523, -1.502, 0.06728), (-0.6197, -1.502, 0.3715), (-0.4743, -1.502, 0.6593), (-0.2569, -1.545, 0.8809), (-0.2406, -0.8539, -0.5558), (-0.4445, -0.8539, -0.4096), (-0.5808, -0.8539, -0.1908), (-0.6286, -0.8539, 0.06728), (-0.5973, -0.8539, 0.3715), (-0.4571, -0.8539, 0.6593), (-0.2116, 0.5959, -0.5558), (-0.3911, 0.5959, -0.4096), (-0.5109, 0.5959, -0.1908), (-0.553, 0.5959, 0.06728), (-0.5254, 0.5959, 0.3715), (-0.4022, 0.5959, 0.6593), (-0.2176, 0.5959, 0.8516), (-0.17, 1.895, -0.4786), (-0.3177, 1.832, -0.3581), (-0.4244, 1.752, -0.1663), (-0.4637, 1.712, 0.05366), (-0.4426, 1.695, 0.3215), (-0.3388, 1.695, 0.5746), (-0.1833, 1.695, 0.7438), (-0.08761, 3.898, -0.3205), (-0.1649, 3.801, -0.2565), (-0.2476, 3.427, 0.03924), (-0.2528, 3.22, 0.2387), (-0.2022, 3.079, 0.4277), (-0.1182, 3.019, 0.5505), (-0.05249, 4.67, -0.2627), (-0.09286, 4.67, -0.215), (-0.02459, 5.19, -0.1732), (-0.4251, -0.0005154, 0.6593), (-0.5554, -0.0005154, 0.3715), (-0.5846, -0.0005154, 0.06728), (-0.5401, -0.0005154, -0.1908), (-0.4134, -0.0005154, -0.4096), (-0.2237, -0.0005154, -0.5558), (-0.4411, -0.4721, 0.6593), (-0.5763, -0.4721, 0.3715), (-0.6066, -0.4721, 0.06728), (-0.5604, -0.4721, -0.1908), (-0.4289, -0.4721, -0.4096), (-0.2321, -0.4721, -0.5558), (-0.2239, 0.2977, 0.8516), (-0.4136, 0.2977, 0.6593), (-0.5404, 0.2977, 0.3715), (-0.5688, 0.2977, 0.06728), (-0.5255, 0.2977, -0.1908), (-0.4022, 0.2977, -0.4096), (-0.2177, 0.2977, -0.5558), (-0.3118, -0.000516, 0.7823), (-0.3476, -0.4721, 0.7536), (-0.3735, -0.854, 0.7501), (-0.154, 0.5019, 0.8943), (-0.338, -1.258, 0.8071), (-0.2078, -1.399, 0.9328), (-0.1039, -1.412, 0.9665), (0.0, 5.069, 2.242), (0.0, 4.841, 2.564), (0.0, 4.68, 2.674), (0.0, 4.499, 2.642), (0.0, 4.37, 2.505), (0.0, 3.459, 0.7973), (0.0, 3.221, 0.6401), (-9.709e-10, 5.499, 0.3304), (-6.473e-10, 5.413, 0.03376), (0.0, -2.762, 0.8505), (0.0, -2.762, -0.6355), (0.0, -1.581, 0.9408), (0.0, -1.502, -0.6071), (0.0, -0.8539, -0.6071), (0.0, 0.5959, 0.9191), (0.0, 0.5959, -0.6071), (0.0, 1.695, 0.8032), (0.0, 1.919, -0.5192), (0.0, 3.019, 0.6058), (0.0, 3.905, -0.3386), (0.0, 4.67, -0.2726), (0.0, 5.232, 0.1255), (1.267e-17, 5.208, -0.1797), (0.0, -0.0005154, -0.6071), (0.0, -0.4721, -0.6071), (0.0, 0.2977, -0.6071), (-1.179e-17, -1.42, 0.9784), (-0.2433, -3.989, -0.5448), (-0.2086, -4.088, -0.4466), (-0.4495, -3.989, -0.427), (-0.3819, -4.088, -0.3488), (-0.5873, -3.989, -0.2506), (-0.4933, -4.088, -0.208), (-0.6357, -3.989, -0.04249), (-0.5323, -4.088, -0.04255), (-0.604, -3.989, 0.2028), (-0.5058, -4.088, 0.1595), (-0.4622, -3.989, 0.4348), (-0.3863, -4.088, 0.3527), (-0.2502, -3.989, 0.5898), (-0.2079, -4.088, 0.4814), (0.0, -3.989, 0.6442), (2.235e-09, -4.088, 0.5261), (0.0, -3.989, -0.5862), (-1.118e-09, -4.088, -0.4816), (0.0, 4.855, 2.235), (0.0, 4.855, 0.4221), (-0.1744, 5.469, 0.1855), (-0.1744, 4.847, 0.1302), (-0.1744, 3.968, 0.1268), (-0.1744, 3.752, 0.1939), (-0.1744, 4.0, 0.3381), (-0.1744, 4.847, 0.3053), (-0.1744, 3.778, 0.271), (-0.1285, -1.563, 0.9146), (-0.2569, -1.545, 0.534), (-0.2239, 0.2977, 0.534), (-0.3118, -0.000516, 0.534), (-0.3476, -0.4721, 0.534), (-0.3735, -0.854, 0.534), (-0.154, 0.5019, 0.534), (-0.338, -1.258, 0.534), (-0.2078, -1.399, 0.5577), (-0.1039, -1.412, 0.5923), (0.0, 0.5959, 0.534), (-1.863e-09, -1.418, 0.5923), (-0.3735, -0.854, 0.3678), (-0.3476, -0.4721, 0.3678), (-0.3118, -0.000516, 0.3678), (-0.2239, 0.2977, 0.3678), (-0.2569, -1.545, 0.3678), (-0.154, 0.5019, 0.3678), (-0.338, -1.258, 0.3678), (0.0, -1.147, 0.4724), (0.0, 0.5959, 0.3678), (-0.1039, -1.146, 0.4724), (0.0, -0.854, 0.3678), (0.0, -0.4721, 0.3678), (0.0, -0.000516, 0.3678), (0.0, 0.2977, 0.3678), (-0.09923, -1.413, 0.9449), (1.633e-09, -1.418, 0.9568), (-0.1859, -1.402, 0.9167), (-0.1039, -1.412, 0.5577), (0.0, -1.42, 0.5577), (-0.1859, -1.402, 0.5923), (-0.1075, -1.43, 0.5923), (0.0, -1.436, 0.5923), (-0.1895, -1.42, 0.5923), (-0.1029, -1.43, 0.9449), (0.0, -1.436, 0.9568), (-0.1895, -1.42, 0.9167), (0.0, -1.147, 0.3678), (-0.1039, -1.146, 0.3678), (-0.1039, -1.545, 0.534), (-0.1039, -1.545, 0.3678), (-0.3277, -1.32, 0.3374), (-0.3277, -1.32, 0.742), (-0.3633, -1.32, 0.742), (-0.3745, -0.8804, 0.3374), (-0.3745, -0.8804, 0.742), (-0.3487, -0.8804, 0.3374), (-0.3277, -0.9014, 0.3374), (-0.3338, -0.8865, 0.3374), (-0.3277, -0.9014, 0.742), (-0.3487, -0.8804, 0.742), (-0.3338, -0.8865, 0.742)], [], [(226, 227, 3, 4), (225, 226, 4, 0), (228, 229, 6, 2), (227, 230, 5, 3), (230, 228, 2, 5), (1, 0, 7, 8), (4, 3, 10, 11), (0, 4, 11, 7), (6, 1, 8, 13), (5, 2, 9, 12), (2, 6, 13, 9), (3, 5, 12, 10), (7, 11, 18, 16), (9, 13, 19, 17), (13, 8, 14, 19), (14, 15, 17, 19), (12, 15, 10), (9, 17, 15, 12), (11, 10, 15, 18), (15, 14, 16, 18), (7, 16, 14, 8), (24, 26, 20), (25, 30, 23), (30, 31, 23), (23, 31, 32, 22), (21, 27, 26, 24), (27, 21, 33), (32, 29, 22), (29, 28, 22), (22, 28, 40, 36), (33, 21, 35, 41), (20, 25, 39, 34), (28, 33, 41, 40), (24, 20, 34, 38), (21, 24, 38, 35), (25, 23, 37, 39), (23, 22, 36, 37), (36, 40, 52, 50), (41, 35, 49, 53), (40, 41, 53, 52), (35, 38, 51, 49), (37, 36, 50, 54), (71, 58, 60, 73), (73, 60, 62, 75), (75, 62, 64, 77), (77, 64, 66, 79), (81, 68, 56, 70), (79, 66, 68, 81), (65, 80, 82, 67), (89, 79, 81, 90), (67, 82, 69, 55), (90, 81, 70, 84), (63, 78, 80, 65), (88, 77, 79, 89), (61, 76, 78, 63), (87, 75, 77, 88), (59, 74, 76, 61), (86, 73, 75, 87), (57, 72, 74, 59), (85, 71, 73, 86), (56, 68, 83), (68, 66, 83), (66, 64, 83), (64, 62, 83), (62, 60, 83), (60, 58, 83), (72, 85, 86, 74), (74, 86, 87, 76), (76, 87, 88, 78), (78, 88, 89, 80), (82, 90, 84, 69), (80, 89, 90, 82), (92, 95, 91), (93, 91, 95, 94), (98, 97, 95, 92), (96, 94, 95, 97), (107, 98, 92, 106), (102, 93, 103), (101, 93, 102), (99, 91, 93, 100), (100, 93, 101), (104, 103, 93, 94), (105, 104, 94, 96), (178, 177, 99, 100), (184, 185, 107, 106), (180, 179, 101, 102), (179, 178, 100, 101), (183, 182, 104, 105), (181, 180, 102, 103), (182, 181, 103, 104), (108, 204, 206, 109), (109, 206, 208, 110), (110, 208, 210, 111), (111, 210, 212, 112), (112, 212, 214, 113), (113, 214, 216, 114), (114, 216, 218, 186), (114, 186, 231, 121), (113, 114, 121, 120), (112, 113, 120, 119), (111, 112, 119, 118), (110, 111, 118, 117), (109, 110, 117, 116), (108, 109, 116, 115), (187, 108, 115, 189), (175, 121, 231, 176), (119, 120, 127, 126), (118, 119, 126, 125), (117, 118, 125, 124), (116, 117, 124, 123), (115, 116, 123, 122), (189, 115, 122, 190), (164, 163, 134, 133), (165, 164, 133, 132), (166, 165, 132, 131), (167, 166, 131, 130), (168, 167, 130, 129), (169, 168, 129, 128), (202, 169, 128, 192), (134, 191, 193, 141), (133, 134, 141, 140), (132, 133, 140, 139), (131, 132, 139, 138), (130, 131, 138, 137), (129, 130, 137, 136), (128, 129, 136, 135), (192, 128, 135, 194), (141, 193, 195, 147), (140, 141, 147), (139, 140, 146, 145), (136, 137, 144, 143), (135, 136, 143, 142), (194, 135, 142, 196), (195, 183, 147), (138, 139, 145, 144), (107, 150, 149, 98), (142, 143, 149, 148), (196, 142, 148, 197), (105, 96, 147), (145, 146, 96, 97), (107, 185, 199, 150), (148, 150, 199, 197), (143, 144, 98, 149), (144, 145, 97, 98), (149, 150, 148), (137, 138, 144), (146, 147, 96), (201, 162, 156, 200), (162, 161, 155, 156), (161, 160, 154, 155), (160, 159, 153, 154), (159, 158, 152, 153), (158, 157, 151, 152), (126, 127, 157, 158), (125, 126, 158, 159), (124, 125, 159, 160), (123, 124, 160, 161), (122, 123, 161, 162), (190, 122, 162, 201), (200, 156, 169, 202), (156, 155, 168, 169), (155, 154, 167, 168), (154, 153, 166, 167), (153, 152, 165, 166), (152, 151, 164, 165), (127, 172, 171, 157), (157, 171, 170, 151), (120, 174, 172, 127), (191, 134, 173), (151, 170, 163, 164), (134, 163, 173), (120, 121, 174), (188, 203, 176, 231), (106, 92, 223, 184), (187, 220, 204, 108), (204, 220, 221, 205), (206, 204, 205, 207), (208, 206, 207, 209), (210, 208, 209, 211), (212, 210, 211, 213), (214, 212, 213, 215), (216, 214, 215, 217), (218, 216, 217, 219), (221, 219, 217, 205), (205, 217, 215, 213, 211, 209, 207), (92, 91, 222, 223), (177, 222, 91, 99), (48, 43, 224, 229), (47, 44, 228, 230), (45, 47, 230, 227), (44, 48, 229, 228), (42, 46, 226, 225), (46, 45, 227, 226), (43, 42, 225, 224), (224, 225, 229), (0, 6, 229, 225), (6, 0, 1), (186, 188, 231), (259, 257, 266, 268), (172, 174, 238, 236), (262, 259, 268, 265), (173, 163, 233, 237), (163, 170, 234, 233), (191, 173, 237, 241), (170, 171, 235, 234), (171, 172, 236, 235), (121, 175, 239, 232), (174, 121, 232, 238), (241, 237, 248, 251), (233, 234, 245, 246), (252, 250, 269, 270), (236, 238, 249, 243), (237, 233, 246, 248), (234, 235, 244, 245), (235, 236, 243, 244), (238, 232, 247, 249), (245, 244, 254, 255), (246, 245, 255, 256), (249, 270, 253, 243), (244, 243, 253, 254), (260, 261, 250, 252), (248, 246, 256, 251), (146, 140, 147), (183, 105, 147), (258, 257, 176, 203), (257, 259, 175, 176), (240, 242, 261, 260), (262, 240, 260, 239), (259, 262, 239, 175), (268, 266, 263, 265), (266, 267, 264, 263), (257, 258, 267, 266), (240, 262, 265, 263), (242, 240, 263, 264), (270, 269, 253), (247, 232, 271, 272), (260, 252, 272, 271), (252, 270, 272), (247, 272, 270, 249), (275, 274, 281, 283, 282, 277), (282, 278, 276, 277), (281, 279, 280, 283), (283, 280, 278, 282), (274, 273, 279, 281), (27, 33, 26), (26, 33, 20), (33, 28, 25, 20), (29, 30, 25, 28), (29, 32, 31, 30)])
me_cylinder.polygons.foreach_set('use_smooth', [True] * 249)
me_cylinder.polygons.foreach_set('material_index', [0, 0, 1, 1, 1, 0, 0, 0, 1, 1, 1, 1, 0, 1, 1, 1, 1, 1, 0, 0, 0, 1, 1, 1, 1, 1, 0, 1, 0, 0, 0, 1, 0, 1, 1, 1, 1, 0, 0, 0, 1, 1, 2, 2, 2, 2, 2, 2, 1, 2, 1, 2, 1, 2, 1, 2, 1, 2, 1, 2, 2, 2, 2, 2, 2, 2, 2, 2, 2, 2, 2, 2, 0, 0, 0, 0, 0, 0, 0, 0, 0, 0, 0, 0, 0, 0, 0, 0, 0, 0, 0, 0, 0, 0, 0, 1, 1, 1, 1, 0, 0, 0, 0, 0, 0, 1, 0, 0, 0, 0, 0, 0, 1, 0, 0, 0, 0, 0, 0, 1, 1, 0, 0, 0, 0, 0, 0, 1, 1, 0, 0, 0, 0, 1, 0, 0, 0, 0, 0, 0, 0, 0, 0, 0, 0, 0, 0, 0, 0, 0, 0, 0, 0, 0, 0, 0, 0, 0, 0, 0, 0, 0, 0, 0, 0, 1, 1, 1, 1, 1, 1, 1, 1, 0, 0, 1, 1, 1, 1, 1, 1, 1, 1, 1, 1, 0, 0, 1, 1, 1, 1, 0, 0, 0, 1, 1, 1, 1, 1, 1, 1, 1, 1, 1, 1, 1, 1, 1, 1, 1, 1, 1, 1, 1, 1, 1, 1, 1, 1, 1, 1, 1, 0, 0, 1, 1, 1, 1, 1, 1, 1, 1, 1, 1, 1, 1, 1, 1, 1, 1, 1, 1, 1, 1, 1, 1, 1, 1, 1])
_k = set([(20, 25), (20, 26), (21, 27), (21, 35), (22, 32), (22, 36), (25, 30), (26, 27), (27, 33), (28, 29), (29, 32), (30, 31), (31, 32), (35, 49), (36, 50), (69, 82), (72, 74), (74, 76), (76, 78), (78, 80), (80, 82), (84, 90), (85, 86), (86, 87), (87, 88), (88, 89), (89, 90), (104, 105), (105, 147), (121, 174), (121, 175), (163, 170), (163, 173), (170, 171), (171, 172), (172, 174), (173, 191), (175, 176), (176, 203), (204, 206), (204, 220), (205, 207), (205, 221), (206, 208), (207, 209), (208, 210), (209, 211), (210, 212), (211, 213), (212, 214), (213, 215), (214, 216), (215, 217), (216, 218), (217, 219), (240, 242), (240, 262), (257, 258), (257, 259), (259, 262), (263, 264), (263, 265), (265, 268), (266, 267), (266, 268)])
me_cylinder.attributes.new('sharp_edge', 'BOOLEAN', 'EDGE').data.foreach_set('value', [ (min(e.vertices), max(e.vertices)) in _k for e in me_cylinder.edges])
me_cylinder.materials.append(mat_material)
me_cylinder.materials.append(mat_material_001)
me_cylinder.materials.append(mat_material_002)
me_cylinder.use_remesh_preserve_volume = False
me_cylinder.use_remesh_preserve_attributes = False
me_cylinder.use_mirror_vertex_groups = False
me_cylinder.update()
me_cylinder_002 = bpy.data.meshes.new('Cylinder.002')
me_cylinder_002.from_pydata([(-0.1143, -0.000516, 1.216), (-0.2029, -0.000516, 1.14), (-0.3232, -0.4854, 0.8583), (-0.2568, -0.000516, 1.033), (-0.2568, -0.4896, 1.117), (-0.3013, -0.000516, 0.859), (-0.2029, -0.4896, 1.252), (-0.1143, -0.4896, 1.348), (-0.1043, -1.001, 1.307), (-0.1841, -0.9819, 1.223), (-0.2325, -0.9587, 1.094), (-0.3187, -0.8654, 0.8467), (-0.2569, -1.545, 0.8809), (-0.2239, 0.2977, 0.8516), (-0.3118, -0.000516, 0.7823), (-0.3476, -0.4721, 0.7536), (-0.3735, -0.854, 0.7501), (-0.154, 0.5019, 0.8943), (-0.338, -1.258, 0.8071), (-0.2078, -1.399, 0.9328), (-0.1048, -1.276, 1.117), (-0.2003, -1.232, 1.06), (-0.2649, -1.149, 0.9779), (-0.09502, 0.3407, 1.068), (-0.1688, 0.3232, 1.007), (-0.1039, -1.412, 0.9665), (0.0, -0.4896, 1.388), (0.0, -0.000516, 1.247), (0.0, -1.009, 1.342), (0.0, 0.5959, 0.9191), (-1.179e-17, -1.42, 0.9784), (0.0, -1.293, 1.15), (0.0, 0.348, 1.093)], [], [(6, 1, 3, 4), (7, 0, 1, 6), (4, 3, 5, 2), (26, 27, 0, 7), (2, 11, 10, 4), (7, 8, 28, 26), (6, 9, 8, 7), (4, 10, 9, 6), (8, 20, 31, 28), (10, 22, 21, 9), (20, 21, 19, 25), (9, 21, 20, 8), (25, 30, 31, 20), (10, 11, 22), (2, 15, 16, 11), (5, 14, 15, 2), (14, 5, 13), (1, 0, 23, 24), (0, 27, 32, 23), (3, 1, 24, 13), (3, 13, 5), (17, 24, 23, 29), (32, 29, 23), (13, 24, 17), (18, 22, 11), (16, 18, 11), (18, 19, 21, 22), (12, 19, 18)])
me_cylinder_002.polygons.foreach_set('use_smooth', [True] * 28)
_k = set([(12, 18), (12, 19), (13, 14), (13, 17), (14, 15), (15, 16), (16, 18), (17, 29), (19, 25), (25, 30)])
me_cylinder_002.attributes.new('sharp_edge', 'BOOLEAN', 'EDGE').data.foreach_set('value', [ (min(e.vertices), max(e.vertices)) in _k for e in me_cylinder_002.edges])
me_cylinder_002.use_remesh_preserve_volume = False
me_cylinder_002.use_remesh_preserve_attributes = False
me_cylinder_002.use_mirror_vertex_groups = False
me_cylinder_002.update()
me_cylinder_001 = bpy.data.meshes.new('Cylinder.001')
me_cylinder_001.from_pydata([(-1.669, 0.02168, -0.0839), (-1.669, 0.4591, -0.05603), (-1.669, 0.02168, 0.01243), (-0.1744, 0.6433, -0.07232), (-0.1744, 0.02168, -0.1137), (-0.1744, 0.02168, 0.03368), (-1.669, -0.03769, -0.0399), (-0.1744, -0.03769, -0.04002)], [], [(3, 4, 0, 1), (5, 3, 1, 2), (5, 2, 6, 7), (0, 4, 7, 6), (3, 5, 4), (4, 5, 7), (1, 0, 2), (6, 2, 0)])
me_cylinder_001.polygons.foreach_set('use_smooth', [True] * 8)
_k = set([(0, 4), (0, 6), (1, 3), (2, 5), (2, 6), (4, 7), (5, 7), (6, 7)])
me_cylinder_001.attributes.new('sharp_edge', 'BOOLEAN', 'EDGE').data.foreach_set('value', [ (min(e.vertices), max(e.vertices)) in _k for e in me_cylinder_001.edges])
me_cylinder_001.use_remesh_preserve_volume = False
me_cylinder_001.use_remesh_preserve_attributes = False
me_cylinder_001.use_mirror_vertex_groups = False
me_cylinder_001.update()
me_cylinder_006 = bpy.data.meshes.new('Cylinder.006')
me_cylinder_006.from_pydata([(0.03887, 0.2671, -0.8266), (-0.168, 0.2671, -0.8266), (0.03887, 0.2416, -1.014), (-0.168, 0.2416, -1.014), (0.03887, 0.1257, -1.164), (-0.168, 0.1257, -1.164), (0.03887, -0.04935, -1.235), (-0.168, -0.04935, -1.235), (0.03887, -0.2368, -1.21), (-0.168, -0.2368, -1.21), (0.03887, -0.3863, -1.094), (-0.168, -0.3863, -1.094), (0.03887, -0.458, -0.9188), (-0.168, -0.458, -0.9188), (0.03887, -0.4324, -0.7314), (-0.168, -0.4324, -0.7314), (0.03887, -0.3166, -0.5818), (-0.168, -0.3166, -0.5818), (0.03887, -0.1415, -0.5102), (-0.168, -0.1415, -0.5102), (0.03887, 0.04591, -0.5357), (-0.168, 0.04591, -0.5357), (0.03887, 0.1955, -0.6515), (-0.168, 0.1955, -0.6515), (0.1202, -0.2318, -0.9278), (0.1185, -0.06589, 0.03677), (0.1202, 0.02739, -0.9708), (0.1185, 0.1933, -0.006187), (0.03878, -0.2318, -0.9278), (0.03707, -0.06589, 0.03677), (0.03878, 0.02739, -0.9708), (0.03707, 0.1933, -0.006187)], [], [(0, 2, 3, 1), (2, 4, 5, 3), (4, 6, 7, 5), (6, 8, 9, 7), (8, 10, 11, 9), (10, 12, 13, 11), (12, 14, 15, 13), (14, 16, 17, 15), (16, 18, 19, 17), (18, 20, 21, 19), (3, 5, 7, 9, 11, 13, 15, 17, 19, 21, 23, 1), (22, 0, 1, 23), (20, 22, 23, 21), (0, 22, 20, 18, 16, 14, 12, 10, 8, 6, 4, 2), (25, 24, 26, 27), (27, 26, 30, 31), (31, 30, 28, 29), (29, 28, 24, 25), (24, 28, 30, 26)])
me_cylinder_006.polygons.foreach_set('use_smooth', [True] * 19)
me_cylinder_006.polygons.foreach_set('material_index', [1, 1, 1, 1, 1, 1, 1, 1, 1, 1, 1, 1, 1, 1, 0, 0, 0, 0, 0])
me_cylinder_006.materials.append(mat_material_004)
me_cylinder_006.materials.append(mat_material_005)
me_cylinder_006.use_remesh_preserve_volume = False
me_cylinder_006.use_remesh_preserve_attributes = False
me_cylinder_006.use_mirror_vertex_groups = False
me_cylinder_006.update()
me_cylinder_005 = bpy.data.meshes.new('Cylinder.005')
me_cylinder_005.from_pydata([(-0.03887, 0.2671, -0.8266), (0.168, 0.2671, -0.8266), (-0.03887, 0.2416, -1.014), (0.168, 0.2416, -1.014), (-0.03887, 0.1257, -1.164), (0.168, 0.1257, -1.164), (-0.03887, -0.04935, -1.235), (0.168, -0.04935, -1.235), (-0.03887, -0.2368, -1.21), (0.168, -0.2368, -1.21), (-0.03887, -0.3863, -1.094), (0.168, -0.3863, -1.094), (-0.03887, -0.458, -0.9188), (0.168, -0.458, -0.9188), (-0.03887, -0.4324, -0.7314), (0.168, -0.4324, -0.7314), (-0.03887, -0.3166, -0.5818), (0.168, -0.3166, -0.5818), (-0.03887, -0.1415, -0.5102), (0.168, -0.1415, -0.5102), (-0.03887, 0.04591, -0.5357), (0.168, 0.04591, -0.5357), (-0.03887, 0.1955, -0.6515), (0.168, 0.1955, -0.6515), (-0.1202, -0.2318, -0.9278), (-0.1185, -0.06589, 0.03677), (-0.1202, 0.02739, -0.9708), (-0.1185, 0.1933, -0.006187), (-0.03878, -0.2318, -0.9278), (-0.03707, -0.06589, 0.03677), (-0.03878, 0.02739, -0.9708), (-0.03707, 0.1933, -0.006187)], [], [(0, 1, 3, 2), (2, 3, 5, 4), (4, 5, 7, 6), (6, 7, 9, 8), (8, 9, 11, 10), (10, 11, 13, 12), (12, 13, 15, 14), (14, 15, 17, 16), (16, 17, 19, 18), (18, 19, 21, 20), (3, 1, 23, 21, 19, 17, 15, 13, 11, 9, 7, 5), (22, 23, 1, 0), (20, 21, 23, 22), (0, 2, 4, 6, 8, 10, 12, 14, 16, 18, 20, 22), (25, 27, 26, 24), (27, 31, 30, 26), (31, 29, 28, 30), (29, 25, 24, 28), (24, 26, 30, 28)])
me_cylinder_005.polygons.foreach_set('use_smooth', [True] * 19)
me_cylinder_005.polygons.foreach_set('material_index', [1, 1, 1, 1, 1, 1, 1, 1, 1, 1, 1, 1, 1, 1, 0, 0, 0, 0, 0])
me_cylinder_005.materials.append(mat_material_006)
me_cylinder_005.materials.append(mat_material_007)
me_cylinder_005.use_remesh_preserve_volume = False
me_cylinder_005.use_remesh_preserve_attributes = False
me_cylinder_005.use_mirror_vertex_groups = False
me_cylinder_005.update()
me_cylinder_004 = bpy.data.meshes.new('Cylinder.004')
me_cylinder_004.from_pydata([(-0.06102, 0.4633, -0.5157), (0.06102, 0.4633, -0.5157), (-0.06102, 0.4358, -0.6182), (0.06102, 0.4358, -0.6182), (-0.06102, 0.3607, -0.6933), (0.06102, 0.3607, -0.6933), (-0.06102, 0.2582, -0.7208), (0.06102, 0.2582, -0.7208), (-0.06102, 0.1556, -0.6933), (0.06102, 0.1556, -0.6933), (-0.06102, 0.08047, -0.6182), (0.06102, 0.08047, -0.6182), (-0.06102, 0.05298, -0.5157), (0.06102, 0.05298, -0.5157), (-0.06102, 0.08047, -0.4131), (0.06102, 0.08047, -0.4131), (-0.06102, 0.1556, -0.338), (0.06102, 0.1556, -0.338), (-0.06102, 0.2582, -0.3105), (0.06102, 0.2582, -0.3105), (-0.06102, 0.3607, -0.338), (0.06102, 0.3607, -0.338), (-0.06102, 0.4358, -0.4131), (0.06102, 0.4358, -0.4131), (-0.06192, -0.0696, -0.4051), (-0.06192, -0.0696, 0.006962), (-0.06192, 0.06877, -0.3617), (-0.06192, 0.06877, 0.006962), (0.06192, -0.0696, -0.4051), (0.06192, -0.0696, 0.006962), (0.06192, 0.06877, -0.3617), (0.06192, 0.06877, 0.006962), (0.05849, 0.2711, -0.6068), (0.05849, -0.08715, -0.3625), (0.05849, 0.3505, -0.4934), (0.05849, -0.007779, -0.2492), (0.1201, 0.2711, -0.6068), (0.1201, -0.08715, -0.3625), (0.1201, 0.3505, -0.4934), (0.1201, -0.007779, -0.2492), (-0.1201, 0.2711, -0.6068), (-0.1201, -0.08715, -0.3625), (-0.1201, 0.3505, -0.4934), (-0.1201, -0.007779, -0.2492), (-0.05849, 0.2711, -0.6068), (-0.05849, -0.08715, -0.3625), (-0.05849, 0.3505, -0.4934), (-0.05849, -0.007779, -0.2492)], [], [(0, 1, 3, 2), (2, 3, 5, 4), (4, 5, 7, 6), (6, 7, 9, 8), (8, 9, 11, 10), (10, 11, 13, 12), (12, 13, 15, 14), (14, 15, 17, 16), (16, 17, 19, 18), (18, 19, 21, 20), (3, 1, 23, 21, 19, 17, 15, 13, 11, 9, 7, 5), (22, 23, 1, 0), (20, 21, 23, 22), (0, 2, 4, 6, 8, 10, 12, 14, 16, 18, 20, 22), (25, 27, 26, 24), (27, 31, 30, 26), (31, 29, 28, 30), (29, 25, 24, 28), (24, 26, 30, 28), (33, 35, 34, 32), (35, 39, 38, 34), (39, 37, 36, 38), (37, 33, 32, 36), (32, 34, 38, 36), (33, 37, 39, 35), (41, 43, 42, 40), (43, 47, 46, 42), (47, 45, 44, 46), (45, 41, 40, 44), (40, 42, 46, 44), (41, 45, 47, 43)])
me_cylinder_004.polygons.foreach_set('material_index', [1, 1, 1, 1, 1, 1, 1, 1, 1, 1, 1, 1, 1, 1, 0, 0, 0, 0, 0, 0, 0, 0, 0, 0, 0, 0, 0, 0, 0, 0, 0])
me_cylinder_004.materials.append(mat_material_008)
me_cylinder_004.materials.append(mat_material_009)
me_cylinder_004.use_remesh_preserve_volume = False
me_cylinder_004.use_remesh_preserve_attributes = False
me_cylinder_004.use_mirror_vertex_groups = False
me_cylinder_004.update()
me_cube_015 = bpy.data.meshes.new('Cube.015')
me_cube_015.from_pydata([(0.07706, 0.551, 0.02412), (0.3049, 1.339, 0.05772), (0.08641, 0.5484, -0.006392), (0.3121, 1.337, 0.05007), (0.197, 0.5188, 0.16), (0.3968, 1.314, 0.1035), (0.2113, 0.515, 0.1349), (0.4078, 1.311, 0.09771), (0.3679, 1.343, 0.06783), (0.1521, 0.5308, 0.0463), (0.3607, 1.345, 0.07548), (0.1428, 0.5333, 0.07681), (0.06163, 0.3038, 0.03977), (0.05408, 0.3058, 0.06214), (0.08448, 0.2976, 0.05809), (0.09578, 0.2946, 0.1094), (0.1051, 0.2921, 0.08891), (0.07693, 0.2997, 0.08046), (0.06462, 0.4682, 0.03664), (0.119, 0.4536, 0.08024), (0.1788, 0.4376, 0.1192), (0.1298, 0.4507, 0.04592), (0.1639, 0.4416, 0.149), (0.07546, 0.4653, 0.00232), (0.171, 0.9607, 0.03352), (0.1825, 0.9576, 0.009401), (0.3348, 0.9168, 0.1245), (0.3173, 0.9215, 0.1442), (0.2512, 0.9392, 0.07644), (0.2626, 0.9361, 0.05232), (-0.551, 0.07706, 0.02412), (-1.339, 0.3049, 0.05772), (-0.5484, 0.08641, -0.006392), (-1.337, 0.3121, 0.05007), (-0.5188, 0.197, 0.16), (-1.314, 0.3968, 0.1035), (-0.515, 0.2113, 0.1349), (-1.311, 0.4078, 0.09771), (-1.343, 0.3679, 0.06783), (-0.5308, 0.1521, 0.0463), (-1.345, 0.3607, 0.07548), (-0.5333, 0.1428, 0.07681), (-0.3038, 0.06163, 0.03977), (-0.3058, 0.05408, 0.06214), (-0.2976, 0.08448, 0.05809), (-0.2946, 0.09578, 0.1094), (-0.2921, 0.1051, 0.08891), (-0.2997, 0.07693, 0.08046), (-0.4682, 0.06462, 0.03664), (-0.4536, 0.119, 0.08024), (-0.4376, 0.1788, 0.1192), (-0.4507, 0.1298, 0.04592), (-0.4416, 0.1639, 0.149), (-0.4653, 0.07546, 0.00232), (-0.9607, 0.171, 0.03352), (-0.9576, 0.1825, 0.009401), (-0.9168, 0.3348, 0.1245), (-0.9215, 0.3173, 0.1442), (-0.9392, 0.2512, 0.07644), (-0.9361, 0.2626, 0.05232), (0.551, -0.07706, 0.02412), (1.339, -0.3049, 0.05772), (0.5484, -0.08642, -0.006392), (1.337, -0.3121, 0.05007), (0.5188, -0.197, 0.16), (1.314, -0.3968, 0.1035), (0.515, -0.2113, 0.1349), (1.311, -0.4078, 0.09771), (1.343, -0.3679, 0.06783), (0.5308, -0.1521, 0.0463), (1.345, -0.3607, 0.07548), (0.5333, -0.1428, 0.07681), (0.3038, -0.06163, 0.03977), (0.3058, -0.05408, 0.06214), (0.2976, -0.08448, 0.05809), (0.2946, -0.09578, 0.1094), (0.2921, -0.1051, 0.08891), (0.2997, -0.07693, 0.08046), (0.4682, -0.06462, 0.03664), (0.4536, -0.119, 0.08024), (0.4376, -0.1788, 0.1192), (0.4507, -0.1298, 0.04592), (0.4416, -0.1639, 0.149), (0.4653, -0.07546, 0.00232), (0.9607, -0.171, 0.03352), (0.9576, -0.1825, 0.009401), (0.9168, -0.3348, 0.1245), (0.9215, -0.3173, 0.1442), (0.9392, -0.2512, 0.07644), (0.9361, -0.2626, 0.05232), (-0.07706, -0.551, 0.02412), (-0.3049, -1.339, 0.05772), (-0.08641, -0.5484, -0.006392), (-0.3121, -1.337, 0.05007), (-0.197, -0.5188, 0.16), (-0.3968, -1.314, 0.1035), (-0.2113, -0.515, 0.1349), (-0.4078, -1.311, 0.09771), (-0.3679, -1.343, 0.06783), (-0.1521, -0.5308, 0.0463), (-0.3607, -1.345, 0.07548), (-0.1428, -0.5333, 0.07681), (-0.06163, -0.3038, 0.03977), (-0.05408, -0.3058, 0.06214), (-0.08448, -0.2976, 0.05809), (-0.09578, -0.2946, 0.1094), (-0.1051, -0.2921, 0.08891), (-0.07693, -0.2997, 0.08046), (-0.06462, -0.4682, 0.03664), (-0.119, -0.4536, 0.08024), (-0.1788, -0.4376, 0.1192), (-0.1298, -0.4507, 0.04592), (-0.1639, -0.4416, 0.149), (-0.07546, -0.4653, 0.00232), (-0.171, -0.9607, 0.03352), (-0.1825, -0.9576, 0.009401), (-0.3348, -0.9168, 0.1245), (-0.3173, -0.9215, 0.1442), (-0.2512, -0.9392, 0.07644), (-0.2626, -0.9361, 0.05232)], [], [(24, 25, 2, 0), (29, 26, 6, 9), (26, 27, 4, 6), (28, 24, 0, 11), (20, 16, 14, 21), (10, 8, 3, 1), (5, 7, 8, 10), (18, 13, 17, 19), (27, 28, 11, 4), (25, 29, 9, 2), (19, 17, 15, 22), (22, 15, 16, 20), (21, 14, 12, 23), (23, 12, 13, 18), (2, 23, 18, 0), (9, 21, 23, 2), (4, 22, 20, 6), (11, 19, 22, 4), (0, 18, 19, 11), (6, 20, 21, 9), (3, 8, 29, 25), (5, 10, 28, 27), (10, 1, 24, 28), (7, 5, 27, 26), (8, 7, 26, 29), (1, 3, 25, 24), (54, 55, 32, 30), (59, 56, 36, 39), (56, 57, 34, 36), (58, 54, 30, 41), (50, 46, 44, 51), (40, 38, 33, 31), (35, 37, 38, 40), (48, 43, 47, 49), (57, 58, 41, 34), (55, 59, 39, 32), (49, 47, 45, 52), (52, 45, 46, 50), (51, 44, 42, 53), (53, 42, 43, 48), (32, 53, 48, 30), (39, 51, 53, 32), (34, 52, 50, 36), (41, 49, 52, 34), (30, 48, 49, 41), (36, 50, 51, 39), (33, 38, 59, 55), (35, 40, 58, 57), (40, 31, 54, 58), (37, 35, 57, 56), (38, 37, 56, 59), (31, 33, 55, 54), (84, 85, 62, 60), (89, 86, 66, 69), (86, 87, 64, 66), (88, 84, 60, 71), (80, 76, 74, 81), (70, 68, 63, 61), (65, 67, 68, 70), (78, 73, 77, 79), (87, 88, 71, 64), (85, 89, 69, 62), (79, 77, 75, 82), (82, 75, 76, 80), (81, 74, 72, 83), (83, 72, 73, 78), (62, 83, 78, 60), (69, 81, 83, 62), (64, 82, 80, 66), (71, 79, 82, 64), (60, 78, 79, 71), (66, 80, 81, 69), (63, 68, 89, 85), (65, 70, 88, 87), (70, 61, 84, 88), (67, 65, 87, 86), (68, 67, 86, 89), (61, 63, 85, 84), (114, 115, 92, 90), (119, 116, 96, 99), (116, 117, 94, 96), (118, 114, 90, 101), (110, 106, 104, 111), (100, 98, 93, 91), (95, 97, 98, 100), (108, 103, 107, 109), (117, 118, 101, 94), (115, 119, 99, 92), (109, 107, 105, 112), (112, 105, 106, 110), (111, 104, 102, 113), (113, 102, 103, 108), (92, 113, 108, 90), (99, 111, 113, 92), (94, 112, 110, 96), (101, 109, 112, 94), (90, 108, 109, 101), (96, 110, 111, 99), (93, 98, 119, 115), (95, 100, 118, 117), (100, 91, 114, 118), (97, 95, 117, 116), (98, 97, 116, 119), (91, 93, 115, 114)])
me_cube_015.polygons.foreach_set('use_smooth', [True] * 104)
me_cube_015.use_remesh_preserve_volume = False
me_cube_015.use_remesh_preserve_attributes = False
me_cube_015.use_mirror_vertex_groups = False
me_cube_015.update()
me_cube_012 = bpy.data.meshes.new('Cube.012')
me_cube_012.from_pydata([(-0.1248, 0.5421, 0.02412), (-0.4204, 1.307, 0.05772), (-0.1339, 0.5388, -0.006392), (-0.4274, 1.304, 0.05007), (-0.2415, 0.4997, 0.16), (-0.5098, 1.274, 0.1035), (-0.2554, 0.4946, 0.1349), (-0.5205, 1.27, 0.09771), (-0.4836, 1.306, 0.06783), (-0.1978, 0.5156, 0.0463), (-0.4766, 1.309, 0.07548), (-0.1887, 0.5189, 0.07681), (-0.08787, 0.2972, 0.03977), (-0.08052, 0.2999, 0.06214), (-0.1101, 0.2891, 0.05809), (-0.1211, 0.2851, 0.1094), (-0.1301, 0.2818, 0.08891), (-0.1027, 0.2918, 0.08046), (-0.1052, 0.4608, 0.03664), (-0.1581, 0.4415, 0.08024), (-0.2163, 0.4204, 0.1192), (-0.1686, 0.4377, 0.04592), (-0.2017, 0.4257, 0.149), (-0.1157, 0.457, 0.00232), (-0.2541, 0.9421, 0.03352), (-0.2652, 0.9381, 0.009401), (-0.4134, 0.8841, 0.1245), (-0.3964, 0.8903, 0.1442), (-0.3321, 0.9137, 0.07644), (-0.3432, 0.9097, 0.05232), (-0.5421, -0.1248, 0.02412), (-1.307, -0.4204, 0.05772), (-0.5388, -0.1339, -0.006392), (-1.304, -0.4274, 0.05007), (-0.4997, -0.2415, 0.16), (-1.274, -0.5098, 0.1035), (-0.4946, -0.2554, 0.1349), (-1.27, -0.5205, 0.09771), (-1.306, -0.4836, 0.06783), (-0.5156, -0.1978, 0.0463), (-1.309, -0.4766, 0.07548), (-0.5189, -0.1887, 0.07681), (-0.2972, -0.08787, 0.03977), (-0.2999, -0.08052, 0.06214), (-0.2891, -0.1101, 0.05809), (-0.2851, -0.1211, 0.1094), (-0.2818, -0.1301, 0.08891), (-0.2918, -0.1027, 0.08046), (-0.4608, -0.1052, 0.03664), (-0.4415, -0.1581, 0.08024), (-0.4204, -0.2163, 0.1192), (-0.4377, -0.1686, 0.04592), (-0.4257, -0.2017, 0.149), (-0.457, -0.1157, 0.00232), (-0.9421, -0.2541, 0.03352), (-0.9381, -0.2652, 0.009401), (-0.8841, -0.4134, 0.1245), (-0.8903, -0.3964, 0.1442), (-0.9137, -0.3321, 0.07644), (-0.9097, -0.3432, 0.05232), (0.5421, 0.1248, 0.02412), (1.307, 0.4204, 0.05772), (0.5388, 0.1339, -0.006392), (1.304, 0.4274, 0.05007), (0.4997, 0.2415, 0.16), (1.274, 0.5098, 0.1035), (0.4946, 0.2554, 0.1349), (1.27, 0.5205, 0.09771), (1.306, 0.4836, 0.06783), (0.5156, 0.1978, 0.0463), (1.309, 0.4766, 0.07548), (0.5189, 0.1887, 0.07681), (0.2972, 0.08787, 0.03977), (0.2999, 0.08052, 0.06214), (0.2891, 0.1101, 0.05809), (0.2851, 0.1211, 0.1094), (0.2818, 0.1301, 0.08891), (0.2918, 0.1027, 0.08046), (0.4608, 0.1052, 0.03664), (0.4415, 0.1581, 0.08024), (0.4204, 0.2163, 0.1192), (0.4377, 0.1686, 0.04592), (0.4257, 0.2017, 0.149), (0.457, 0.1157, 0.00232), (0.9421, 0.2541, 0.03352), (0.9381, 0.2652, 0.009401), (0.8841, 0.4134, 0.1245), (0.8903, 0.3964, 0.1442), (0.9137, 0.3321, 0.07644), (0.9097, 0.3432, 0.05232), (0.1248, -0.5421, 0.02412), (0.4204, -1.307, 0.05772), (0.1339, -0.5388, -0.006392), (0.4274, -1.304, 0.05007), (0.2415, -0.4997, 0.16), (0.5098, -1.274, 0.1035), (0.2554, -0.4946, 0.1349), (0.5205, -1.27, 0.09771), (0.4836, -1.306, 0.06783), (0.1978, -0.5156, 0.0463), (0.4766, -1.309, 0.07548), (0.1887, -0.5189, 0.07681), (0.08787, -0.2972, 0.03977), (0.08052, -0.2999, 0.06214), (0.1101, -0.2891, 0.05809), (0.1211, -0.2851, 0.1094), (0.1301, -0.2818, 0.08891), (0.1027, -0.2918, 0.08046), (0.1052, -0.4608, 0.03664), (0.1581, -0.4415, 0.08024), (0.2163, -0.4204, 0.1192), (0.1686, -0.4377, 0.04592), (0.2017, -0.4257, 0.149), (0.1157, -0.457, 0.00232), (0.2541, -0.9421, 0.03352), (0.2652, -0.9381, 0.009401), (0.4134, -0.8841, 0.1245), (0.3964, -0.8903, 0.1442), (0.3321, -0.9137, 0.07644), (0.3432, -0.9097, 0.05232)], [], [(24, 0, 2, 25), (29, 9, 6, 26), (26, 6, 4, 27), (28, 11, 0, 24), (20, 21, 14, 16), (10, 1, 3, 8), (5, 10, 8, 7), (18, 19, 17, 13), (27, 4, 11, 28), (25, 2, 9, 29), (19, 22, 15, 17), (22, 20, 16, 15), (21, 23, 12, 14), (23, 18, 13, 12), (2, 0, 18, 23), (9, 2, 23, 21), (4, 6, 20, 22), (11, 4, 22, 19), (0, 11, 19, 18), (6, 9, 21, 20), (3, 25, 29, 8), (5, 27, 28, 10), (10, 28, 24, 1), (7, 26, 27, 5), (8, 29, 26, 7), (1, 24, 25, 3), (54, 30, 32, 55), (59, 39, 36, 56), (56, 36, 34, 57), (58, 41, 30, 54), (50, 51, 44, 46), (40, 31, 33, 38), (35, 40, 38, 37), (48, 49, 47, 43), (57, 34, 41, 58), (55, 32, 39, 59), (49, 52, 45, 47), (52, 50, 46, 45), (51, 53, 42, 44), (53, 48, 43, 42), (32, 30, 48, 53), (39, 32, 53, 51), (34, 36, 50, 52), (41, 34, 52, 49), (30, 41, 49, 48), (36, 39, 51, 50), (33, 55, 59, 38), (35, 57, 58, 40), (40, 58, 54, 31), (37, 56, 57, 35), (38, 59, 56, 37), (31, 54, 55, 33), (84, 60, 62, 85), (89, 69, 66, 86), (86, 66, 64, 87), (88, 71, 60, 84), (80, 81, 74, 76), (70, 61, 63, 68), (65, 70, 68, 67), (78, 79, 77, 73), (87, 64, 71, 88), (85, 62, 69, 89), (79, 82, 75, 77), (82, 80, 76, 75), (81, 83, 72, 74), (83, 78, 73, 72), (62, 60, 78, 83), (69, 62, 83, 81), (64, 66, 80, 82), (71, 64, 82, 79), (60, 71, 79, 78), (66, 69, 81, 80), (63, 85, 89, 68), (65, 87, 88, 70), (70, 88, 84, 61), (67, 86, 87, 65), (68, 89, 86, 67), (61, 84, 85, 63), (114, 90, 92, 115), (119, 99, 96, 116), (116, 96, 94, 117), (118, 101, 90, 114), (110, 111, 104, 106), (100, 91, 93, 98), (95, 100, 98, 97), (108, 109, 107, 103), (117, 94, 101, 118), (115, 92, 99, 119), (109, 112, 105, 107), (112, 110, 106, 105), (111, 113, 102, 104), (113, 108, 103, 102), (92, 90, 108, 113), (99, 92, 113, 111), (94, 96, 110, 112), (101, 94, 112, 109), (90, 101, 109, 108), (96, 99, 111, 110), (93, 115, 119, 98), (95, 117, 118, 100), (100, 118, 114, 91), (97, 116, 117, 95), (98, 119, 116, 97), (91, 114, 115, 93)])
me_cube_012.polygons.foreach_set('use_smooth', [True] * 104)
me_cube_012.use_remesh_preserve_volume = False
me_cube_012.use_remesh_preserve_attributes = False
me_cube_012.use_mirror_vertex_groups = False
me_cube_012.update()
me_cube_010 = bpy.data.meshes.new('Cube.010')
me_cube_010.from_pydata([(-0.9911, 0.0591, 0.1045), (-1.083, 0.7162, -0.05595), (-1.01, 0.0591, -0.07259), (1.055, 0.04117, -0.01512), (0.9932, 0.6082, -0.007155), (1.067, 0.04069, 0.1022), (-0.988, -0.04997, 0.01467), (1.074, -0.06815, 0.04226)], [], [(1, 0, 5, 4), (2, 1, 4, 3), (3, 7, 6, 2), (1, 2, 0), (0, 6, 7, 5), (6, 0, 2), (4, 5, 3), (3, 5, 7)])
me_cube_010.polygons.foreach_set('use_smooth', [True] * 8)
me_cube_010.use_remesh_preserve_volume = False
me_cube_010.use_remesh_preserve_attributes = False
me_cube_010.use_mirror_vertex_groups = False
me_cube_010.update()
me_cube_009 = bpy.data.meshes.new('Cube.009')
me_cube_009.from_pydata([(0.9911, 0.0591, 0.1045), (1.083, 0.7162, -0.05595), (1.01, 0.0591, -0.07259), (-1.055, 0.04117, -0.01512), (-0.9932, 0.6082, -0.007155), (-1.067, 0.04069, 0.1022), (0.988, -0.04997, 0.01467), (-1.074, -0.06815, 0.04226)], [], [(1, 4, 5, 0), (2, 3, 4, 1), (3, 2, 6, 7), (1, 0, 2), (0, 5, 7, 6), (6, 2, 0), (4, 3, 5), (3, 7, 5)])
me_cube_009.polygons.foreach_set('use_smooth', [True] * 8)
me_cube_009.use_remesh_preserve_volume = False
me_cube_009.use_remesh_preserve_attributes = False
me_cube_009.use_mirror_vertex_groups = False
me_cube_009.update()
me_cylinder_003 = bpy.data.meshes.new('Cylinder.003')
me_cylinder_003.from_pydata([(0.04687, -0.004922, 1.046), (0.04687, -0.004922, -0.7667), (0.04687, -0.004922, -0.2454), (0.04687, -0.004922, 0.4832), (-0.0469, -0.004922, 1.046), (-0.0469, -0.004922, -0.7667), (-0.0469, -0.004922, -0.2454), (-0.0469, -0.004922, 0.4832), (0.01424, 0.1603, 1.054), (-0.01427, 0.1603, 1.054), (-1.581e-05, 0.1965, 1.056), (-0.005513, 0.5932, -0.8537), (0.005481, 0.5932, -0.8537), (-1.581e-05, 0.6295, -0.8586), (-0.007176, 0.4139, 0.5348), (0.007144, 0.4139, 0.5348), (-1.581e-05, 0.4494, 0.5395), (-0.005631, 0.5687, -0.2175), (0.005599, 0.5687, -0.2175), (-1.581e-05, 0.6048, -0.2156), (-0.002523, -0.06029, 1.046), (-0.002523, -0.06029, -0.7667), (-0.002523, -0.06029, -0.2454), (-0.002523, -0.06029, 0.4832)], [], [(5, 6, 17, 11), (1, 12, 18, 2), (6, 7, 14, 17), (2, 18, 15, 3), (3, 15, 8, 0), (8, 15, 16, 10), (10, 16, 14, 9), (15, 18, 19, 16), (16, 19, 17, 14), (11, 17, 19, 13), (13, 19, 18, 12), (7, 4, 9, 14), (4, 7, 23, 20), (7, 6, 22, 23), (6, 5, 21, 22), (3, 0, 20, 23), (2, 3, 23, 22), (1, 2, 22, 21), (20, 0, 4), (4, 0, 8, 9), (10, 9, 8), (21, 5, 1), (1, 5, 11, 12), (13, 12, 11)])
me_cylinder_003.polygons.foreach_set('use_smooth', [True] * 24)
_k = set([(0, 3), (0, 8), (0, 20), (1, 2), (1, 12), (1, 21), (2, 3), (4, 7), (4, 9), (4, 20), (5, 6), (5, 11), (5, 21), (6, 7), (8, 10), (9, 10), (10, 16), (11, 13), (12, 13), (13, 19), (16, 19), (20, 23), (21, 22), (22, 23)])
me_cylinder_003.attributes.new('sharp_edge', 'BOOLEAN', 'EDGE').data.foreach_set('value', [ (min(e.vertices), max(e.vertices)) in _k for e in me_cylinder_003.edges])
me_cylinder_003.use_remesh_preserve_volume = False
me_cylinder_003.use_remesh_preserve_attributes = False
me_cylinder_003.use_mirror_vertex_groups = False
me_cylinder_003.update()
me_cube_003 = bpy.data.meshes.new('Cube.003')
me_cube_003.from_pydata([(0.241, -0.1649, 0.01247), (0.241, -0.1279, 0.4309), (-0.241, -0.1279, 0.4309), (-0.241, -0.1649, 0.01247), (0.241, -0.005596, -0.006787), (0.241, -0.005596, 0.4309), (-0.241, -0.005596, 0.4309), (-0.241, -0.005596, -0.006787), (0.241, -0.1279, -0.07621), (-0.241, -0.1279, -0.07621), (0.241, -0.005596, -0.1036), (-0.241, -0.005596, -0.1036), (0.241, 0.4635, -0.09462), (-0.241, 0.4635, -0.09462), (0.241, 0.4635, -0.1915), (-0.241, 0.4635, -0.1915), (0.09722, -0.2696, -0.005928), (0.09722, -0.2696, 0.1706), (-0.09722, -0.2696, 0.1706), (-0.09722, -0.2696, -0.005928), (0.09722, -0.1426, -0.005928), (0.09722, -0.1426, 0.1706), (-0.09722, -0.1426, 0.1706), (-0.09722, -0.1426, -0.005928)], [], [(4, 5, 1, 0), (5, 6, 2, 1), (6, 7, 3, 2), (0, 3, 9, 8), (0, 1, 2, 3), (7, 6, 5, 4), (11, 10, 8, 9), (4, 10, 14, 12), (3, 7, 11, 9), (4, 0, 8, 10), (13, 12, 14, 15), (11, 7, 13, 15), (10, 11, 15, 14), (7, 4, 12, 13), (20, 21, 17, 16), (21, 22, 18, 17), (22, 23, 19, 18), (23, 20, 16, 19)])
me_cube_003.use_remesh_preserve_volume = False
me_cube_003.use_remesh_preserve_attributes = False
me_cube_003.use_mirror_vertex_groups = False
me_cube_003.update()

# ---- objects
ob_wing_l = bpy.data.objects.new('Wing L', me_cylinder_010)
ob_wing_r = bpy.data.objects.new('Wing R', me_cylinder_009)
ob_hud_glass = bpy.data.objects.new('HUD Glass', me_plane)
ob_throttle = bpy.data.objects.new('Throttle', me_cylinder_008)
ob_stick = bpy.data.objects.new('Stick', me_cylinder_007)
ob_plane = bpy.data.objects.new('Plane', me_cylinder)
ob_glass = bpy.data.objects.new('Glass', me_cylinder_002)
ob_elevators = bpy.data.objects.new('Elevators', me_cylinder_001)
ob_gear_r = bpy.data.objects.new('Gear R', me_cylinder_006)
ob_gear_l = bpy.data.objects.new('Gear L', me_cylinder_005)
ob_gear_b = bpy.data.objects.new('Gear B', me_cylinder_004)
ob_propeller_back = bpy.data.objects.new('Propeller Back', me_cube_015)
ob_propeller_front = bpy.data.objects.new('Propeller Front', me_cube_012)
ob_flap_l = bpy.data.objects.new('Flap L', me_cube_010)
ob_flap_r = bpy.data.objects.new('Flap R', me_cube_009)
ob_rudder = bpy.data.objects.new('Rudder', me_cylinder_003)
ob_seat_fl = bpy.data.objects.new('Seat FL', me_cube_003)

# ---- transforms, parenting, visibility, modifiers, constraints
ob_wing_l.location = (0.0, 0.02168, -0.04497)
ob_wing_l.show_all_edges = True
ob_wing_l.lineart.crease_threshold = 0.0
_m = ob_wing_l.modifiers.new('EdgeSplit', 'EDGE_SPLIT')
_m.split_angle = 1.03
ob_wing_r.location = (0.0, 0.02168, -0.04497)
ob_wing_r.show_all_edges = True
ob_wing_r.lineart.crease_threshold = 0.0
_m = ob_wing_r.modifiers.new('EdgeSplit', 'EDGE_SPLIT')
_m.split_angle = 1.03
ob_hud_glass.location = (0.0, 0.0, 0.0)
ob_hud_glass.lineart.crease_threshold = 0.0
ob_throttle.location = (0.3265, -1.128, 0.5032)
ob_throttle.rotation_euler = (1.222, -0.0, 0.0)
ob_throttle.lineart.crease_threshold = 0.0
_m = ob_throttle.modifiers.new('EdgeSplit', 'EDGE_SPLIT')
_m.split_angle = 0.8727
ob_stick.location = (0.0, -1.223, 0.447)
ob_stick.lineart.crease_threshold = 0.0
_m = ob_stick.modifiers.new('EdgeSplit', 'EDGE_SPLIT')
_m.use_edge_angle = False
ob_plane.location = (0.0, 0.02168, -0.04497)
ob_plane.show_all_edges = True
ob_plane.lineart.crease_threshold = 0.0
_m = ob_plane.modifiers.new('EdgeSplit', 'EDGE_SPLIT')
_m.split_angle = 1.03
_m = ob_plane.modifiers.new('Mirror', 'MIRROR')
ob_glass.location = (0.0, 0.02168, -0.04497)
ob_glass.show_all_edges = True
ob_glass.lineart.crease_threshold = 0.0
_m = ob_glass.modifiers.new('EdgeSplit', 'EDGE_SPLIT')
_m.split_angle = 1.03
_m = ob_glass.modifiers.new('Mirror', 'MIRROR')
ob_elevators.location = (0.0, 4.847, 0.2128)
ob_elevators.show_all_edges = True
ob_elevators.lineart.crease_threshold = 0.0
_m = ob_elevators.modifiers.new('Mirror', 'MIRROR')
_m = ob_elevators.modifiers.new('EdgeSplit', 'EDGE_SPLIT')
_m.split_angle = 1.03
ob_gear_r.location = (-1.716, -1.3, -0.6941)
ob_gear_r.lineart.crease_threshold = 0.0
_m = ob_gear_r.modifiers.new('EdgeSplit', 'EDGE_SPLIT')
_m.split_angle = 1.396
ob_gear_l.location = (1.716, -1.3, -0.6941)
ob_gear_l.lineart.crease_threshold = 0.0
_m = ob_gear_l.modifiers.new('EdgeSplit', 'EDGE_SPLIT')
_m.split_angle = 1.396
ob_gear_b.location = (4.882e-09, 3.868, -0.3065)
ob_gear_b.lineart.crease_threshold = 0.0
_m = ob_gear_b.modifiers.new('EdgeSplit', 'EDGE_SPLIT')
_m.split_angle = 1.396
ob_propeller_back.location = (0.0, -4.801, -0.04497)
ob_propeller_back.rotation_euler = (-1.571, -0.0, 0.0)
ob_propeller_back.lineart.crease_threshold = 0.0
_m = ob_propeller_back.modifiers.new('EdgeSplit', 'EDGE_SPLIT')
ob_propeller_front.location = (0.0, -5.099, -0.04497)
ob_propeller_front.rotation_euler = (-1.571, -0.0, 0.0)
ob_propeller_front.lineart.crease_threshold = 0.0
_m = ob_propeller_front.modifiers.new('EdgeSplit', 'EDGE_SPLIT')
ob_flap_l.location = (3.016, -0.1485, -0.5178)
ob_flap_l.rotation_euler = (4.545e-10, -0.1047, -0.1134)
ob_flap_l.scale = (1.0, 1.0, 1.0)
ob_flap_l.show_all_edges = True
ob_flap_l.lineart.crease_threshold = 0.0
_m = ob_flap_l.modifiers.new('EdgeSplit', 'EDGE_SPLIT')
_m.split_angle = 0.3142
ob_flap_r.location = (-3.016, -0.1485, -0.5178)
ob_flap_r.rotation_euler = (8.36e-10, 0.1047, 0.1134)
ob_flap_r.scale = (1.0, 1.0, 1.0)
ob_flap_r.show_all_edges = True
ob_flap_r.lineart.crease_threshold = 0.0
_m = ob_flap_r.modifiers.new('EdgeSplit', 'EDGE_SPLIT')
_m.split_angle = 0.3142
ob_rudder.location = (1.581e-05, 4.882, 1.144)
ob_rudder.show_all_edges = True
ob_rudder.lineart.crease_threshold = 0.0
_m = ob_rudder.modifiers.new('EdgeSplit', 'EDGE_SPLIT')
_m.use_edge_angle = False
ob_seat_fl.location = (-1.862e-08, -0.5665, 0.3937)
ob_seat_fl.rotation_euler = (1.571, -1.51e-07, -1.51e-07)
ob_seat_fl.lineart.crease_threshold = 0.0

# ---- collection membership
col_collection_1.objects.link(ob_wing_l)
col_collection_1.objects.link(ob_wing_r)
col_collection_1.objects.link(ob_hud_glass)
col_collection_1.objects.link(ob_throttle)
col_collection_1.objects.link(ob_stick)
col_collection_1.objects.link(ob_plane)
col_collection_1.objects.link(ob_glass)
col_collection_1.objects.link(ob_elevators)
col_collection_1.objects.link(ob_gear_r)
col_collection_1.objects.link(ob_gear_l)
col_collection_1.objects.link(ob_gear_b)
col_collection_1.objects.link(ob_propeller_back)
col_collection_1.objects.link(ob_propeller_front)
col_collection_1.objects.link(ob_flap_l)
col_collection_1.objects.link(ob_flap_r)
col_collection_1.objects.link(ob_rudder)
col_collection_1.objects.link(ob_seat_fl)

# ---- scene / render settings (as saved in the file)
scene.frame_start = 1; scene.frame_end = 250; scene.frame_set(0)
scene.render.engine = 'BLENDER_EEVEE_NEXT'
scene.render.resolution_percentage = 50
scene.render.dither_intensity = 0.0
scene.cycles.use_denoising = False
scene.cycles.samples = 10
scene.cycles.sampling_pattern = 'TABULATED_SOBOL'
scene.cycles.light_sampling_threshold = 0.0
scene.cycles.use_adaptive_sampling = False
scene.cycles.use_light_tree = False
scene.cycles.blur_glossy = 0.0
scene.cycles.pixel_filter_type = 'GAUSSIAN'
scene.cycles.sample_clamp_indirect = 0.0
scene.view_settings.view_transform = 'Standard'
bpy.context.view_layer.update()

# ---- added for rendering (the .blend has no active camera and no usable light): camera, sun
cam_auto = bpy.data.cameras.new('AutoCamera')
cam_auto.lens = 50.0
cam_auto.sensor_width = 36.0
cam_auto.clip_end = 1000.0
ob_auto_camera = bpy.data.objects.new('AutoCamera', cam_auto)
scene.collection.objects.link(ob_auto_camera)
ob_auto_camera.location = (15.448, -18.5627, 12.708)
ob_auto_camera.rotation_euler = (1.09748, -7.21219e-08, 0.694738)
scene.camera = ob_auto_camera
light_auto_sun = bpy.data.lights.new('AutoSun', 'SUN')
light_auto_sun.energy = 3.0
light_auto_sun.angle = 0.0523599
ob_auto_sun = bpy.data.objects.new('AutoSun', light_auto_sun)
scene.collection.objects.link(ob_auto_sun)
ob_auto_sun.rotation_euler = (0.872665, 0.174533, 0.523599)
bpy.context.view_layer.update()
